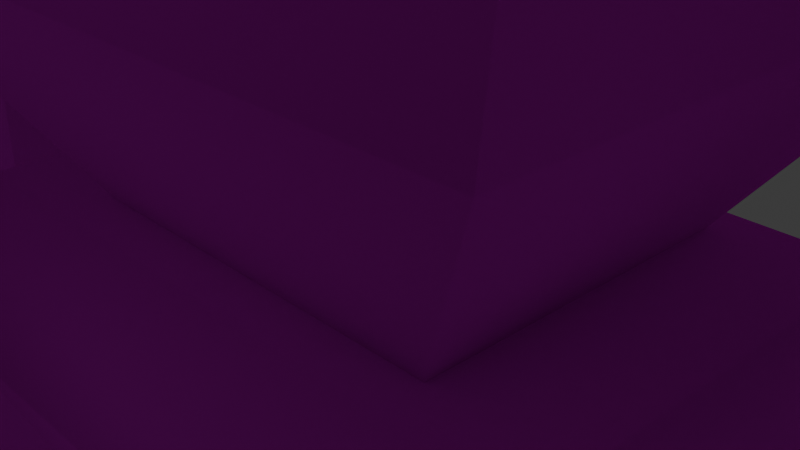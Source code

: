 # Source: megaman_rigify.blend  (saved by Blender 4.0.36; exported with 4.5.12 LTS)
import bpy
from mathutils import Matrix  # noqa: F401  (used for matrix-valued properties, if any)

bpy.ops.wm.read_factory_settings(use_empty=True)
scene = bpy.context.scene
scene.name = 'Scene'

# ---- collections
col_collection = bpy.data.collections.new('Collection'); scene.collection.children.link(col_collection)
col_wgts_armature = bpy.data.collections.new('WGTS_Armature'); col_collection.children.link(col_wgts_armature)
col_wgts_armature.hide_render = True
col_wgts_armature.hide_viewport = True

# ---- images (referenced by path relative to the original .blend; pixels are not part of the script)
import os
ASSET_DIR = os.environ.get("B2B_ASSET_DIR", "")  # directory of the original .blend (textures are referenced by path, not embedded)
HERE = os.path.dirname(os.path.abspath(__file__))  # packed textures are extracted next to this script under _unpacked/

def load_image(name, relpath, width, height, colorspace="sRGB"):
    """Load a texture the original file referenced (path relative to the .blend, or extracted next to this script)."""
    p = next((c for c in (os.path.join(HERE, relpath), os.path.join(ASSET_DIR, relpath)) if relpath and os.path.exists(c)), "")
    if p:
        img = bpy.data.images.load(p, check_existing=True)
        img.name = name
    else:  # same state as the original file: an image datablock whose file is absent (Cycles renders it pink)
        img = bpy.data.images.new(name, width, height)
        img.source = "FILE"
        img.filepath = "//" + (relpath or name)
    img.colorspace_settings.name = colorspace
    return img
img_megaman_png = load_image('Megaman.png', 'Megaman.png', 1024, 1024, 'sRGB')

# ---- materials (node trees are filled in below, after node groups)
mat_material = bpy.data.materials.new('material')
mat_material.use_transparent_shadow = False

# ---- material node trees
mat_material.use_nodes = True; mat_material.node_tree.nodes.clear()
_N = mat_material.node_tree.nodes; _L = mat_material.node_tree.links
n0 = _N.new('ShaderNodeBsdfPrincipled'); n0.name = 'Principled BSDF'; n0.location = (0, 300)
n0.inputs[3].default_value = 1.45
n0.inputs[13].default_value = 0.0
n1 = _N.new('ShaderNodeOutputMaterial'); n1.name = 'Material Output'; n1.location = (300, 300)
n2 = _N.new('ShaderNodeTexImage'); n2.name = 'Image Texture'; n2.location = (-300, 300)
n2.label = 'Base Color'
n2.image = img_megaman_png
_L.new(n0.outputs[0], n1.inputs[0])
_L.new(n2.outputs[0], n0.inputs[0])
n1.is_active_output = True

# ---- world
world_world = bpy.data.worlds.new('World'); scene.world = world_world
world_world.use_nodes = True; world_world.node_tree.nodes.clear()
_N = world_world.node_tree.nodes; _L = world_world.node_tree.links
n0 = _N.new('ShaderNodeOutputWorld'); n0.name = 'World Output'; n0.location = (300, 300)
n1 = _N.new('ShaderNodeBackground'); n1.name = 'Background'; n1.location = (10, 300)
n1.inputs[0].default_value = (0.05088, 0.05088, 0.05088, 1.0)
_L.new(n1.outputs[0], n0.inputs[0])
n0.is_active_output = True
world_world.color = (0.05088, 0.05088, 0.05088)
world_world.use_sun_shadow = False
world_world.sun_shadow_jitter_overblur = 0.0

# ---- cameras
cam_camera = bpy.data.cameras.new('Camera')
cam_camera.clip_end = 100.0
cam_camera.ortho_scale = 7.314

# ---- lights
light_light = bpy.data.lights.new('Light', 'POINT')
light_light.transmission_factor = 0.0
light_light.use_soft_falloff = False
light_light.energy = 1000.0
light_light.shadow_soft_size = 0.1
light_light.shadow_maximum_resolution = 0.006
light_light.use_absolute_resolution = True

# ---- meshes
me_id27 = bpy.data.meshes.new('ID27')
me_id27.from_pydata([(-1.7, 1.4, 11.15), (2.5, 1.6, 8.0), (1.75, 1.4, 11.15), (-2.5, 1.6, 8.0), (-3.25, -2.45, 8.3), (3.25, 2.55, 8.3), (3.25, -2.45, 8.3), (-3.25, 2.55, 8.3), (0.0, -1.55, 8.0), (0.0, -1.2, 10.8), (2.3, -1.9, 0.05), (-2.3, 2.0, 0.05), (-2.3, -1.9, 0.05), (2.3, 2.0, 0.05), (5.2, -4.2, 6.45), (5.2, 4.25, 6.45), (-5.2, -4.2, 6.45), (-5.2, 4.25, 6.45), (4.45, -3.75, 2.95), (-4.45, -3.75, 2.95), (-4.45, 3.8, 2.95), (4.45, 3.8, 2.95), (5.4, 1.3, 14.75), (4.2, -1.1, 12.85), (4.95, -0.5, 15.45), (8.2, -2.45, 14.4), (4.35, -0.5, 19.55), (4.1, -3.3, 16.0), (-2.2, -3.85, 17.0), (-1.8, -5.9, 14.65), (-0.5, -4.7, 17.1), (-4.05, -3.3, 16.0), (-7.8, -0.95, 14.3), (-5.75, -3.9, 19.25), (4.75, 3.15, 13.5), (4.3, 4.7, 16.05), (-5.5, -9.3, 16.95), (-1.95, -6.2, 20.4), (3.15, 3.6, 13.15), (-0.15, 2.1, 10.9), (4.75, 4.4, 9.15), (2.75, 1.65, 11.5), (-3.15, 3.6, 13.15), (-4.75, 4.4, 9.15), (0.15, 2.1, 10.9), (-2.75, 1.65, 11.5), (-3.45, 4.0, 19.1), (0.0, 2.0, 21.15), (-4.7, -0.5, 19.35), (-1.0, -4.1, 24.5), (-3.45, -4.4, 23.45), (-3.35, -2.95, 22.85), (3.5, 4.0, 19.1), (5.45, 2.15, 13.4), (-5.4, 1.3, 14.75), (-4.95, -0.5, 15.45), (-4.2, -1.1, 12.85), (3.1, 1.3, 11.4), (3.1, -0.5, 10.6), (-3.1, 1.3, 11.4), (-3.1, -0.55, 10.6), (-2.1, 0.05, 9.85), (2.1, 0.05, 9.85), (-4.95, -6.15, 13.35), (0.0, 2.45, 10.45), (-4.7, -5.35, 18.4), (0.0, 5.65, 19.1), (-5.45, 2.15, 13.4), (-4.75, 3.15, 13.5), (-0.05, -1.6, 21.45), (-0.05, -4.45, 18.15), (3.6, -3.35, 16.9), (-4.1, 4.7, 16.05), (0.95, -6.3, 21.05), (3.45, -5.8, 20.95), (3.2, -7.7, 14.0), (8.35, -9.05, 20.45), (4.7, -3.75, 19.7), (-5.7, -2.25, 21.5), (-0.8, -5.95, 21.1), (-4.35, -6.85, 21.35), (6.05, -2.3, 18.8), (1.05, -4.1, 23.65), (6.9, -4.65, 20.1), (2.4, -6.35, 24.0), (0.0, 5.65, 12.8), (0.0, 6.9, 15.7), (3.95, 0.5, 4.2), (5.75, -3.0, 3.7), (6.45, -1.15, 2.15), (11.9, 0.5, 4.25), (10.1, 4.05, 3.75), (9.7, 2.1, 2.15), (10.1, 4.05, 7.65), (11.9, 0.5, 7.15), (9.6, 0.5, 9.55), (10.1, -3.05, 7.7), (5.75, 4.05, 3.75), (6.45, 2.1, 2.15), (5.75, 4.05, 7.7), (6.2, 0.5, 9.55), (3.95, 0.5, 7.2), (10.1, -3.0, 3.75), (9.7, -1.15, 2.15), (5.75, -3.05, 7.7), (6.25, -1.25, -1.85), (6.25, 2.25, -1.8), (9.85, -1.25, -1.8), (9.85, 2.25, -1.85), (6.65, -2.0, -8.4), (9.35, -2.05, -1.55), (9.35, -2.0, -8.4), (6.65, -2.05, -1.55), (6.65, 3.05, -1.55), (9.35, 3.05, -8.45), (9.35, 3.05, -1.55), (6.65, 3.05, -8.45), (10.8, 0.5, -8.7), (10.8, 0.5, -1.25), (5.15, 0.5, -1.25), (5.15, 0.5, -8.7), (10.8, 2.75, -10.25), (10.8, -1.9, -10.25), (7.8, 0.5, -7.35), (5.35, 3.1, -10.25), (5.35, -2.3, -10.25), (5.0, 3.75, -14.0), (5.0, -3.5, -14.0), (11.2, 3.3, -14.0), (9.6, 2.8, -16.0), (6.7, -1.9, -16.0), (9.6, -1.65, -16.0), (6.7, 3.0, -16.0), (11.2, -2.95, -14.0), (-5.75, -3.0, 3.7), (-3.95, 0.5, 4.2), (-6.45, -1.15, 2.15), (-10.1, 4.05, 3.75), (-11.9, 0.5, 4.25), (-9.7, 2.1, 2.15), (-11.9, 0.5, 7.15), (-10.1, 4.05, 7.65), (-9.6, 0.5, 9.55), (-10.1, -3.05, 7.7), (-5.75, 4.05, 3.75), (-6.45, 2.1, 2.15), (-6.2, 0.5, 9.55), (-5.75, 4.05, 7.7), (-3.95, 0.5, 7.2), (-10.1, -3.0, 3.75), (-9.7, -1.15, 2.15), (-5.75, -3.05, 7.7), (-6.25, 2.25, -1.8), (-6.25, -1.25, -1.85), (-9.85, -1.25, -1.8), (-9.85, 2.25, -1.85), (-9.35, -2.05, -1.55), (-6.65, -2.0, -8.4), (-9.35, -2.0, -8.4), (-6.65, -2.05, -1.55), (-9.35, 3.05, -8.45), (-6.65, 3.05, -1.55), (-9.35, 3.05, -1.55), (-6.65, 3.05, -8.45), (-10.8, 0.5, -8.7), (-10.8, 0.5, -1.25), (-5.15, 0.5, -1.25), (-5.15, 0.5, -8.7), (-10.8, -1.9, -10.25), (-10.8, 2.75, -10.25), (-7.8, 0.5, -7.35), (-5.35, 3.1, -10.25), (-5.35, -2.3, -10.25), (-5.0, 3.75, -14.0), (-5.0, -3.5, -14.0), (-11.2, 3.3, -14.0), (-9.6, -1.65, -16.0), (-6.7, 3.0, -16.0), (-9.6, 2.8, -16.0), (-6.7, -1.9, -16.0), (-11.2, -2.95, -14.0), (0.0, -1.9, -5.3), (-4.35, -3.3, -1.7), (4.3, -3.3, -1.7), (-4.35, 3.1, -1.7), (-2.45, 2.5, -5.3), (2.45, 2.5, -5.3), (4.3, 3.1, -1.7), (3.8, 2.45, 0.05), (3.8, -2.45, 0.05), (-3.8, -2.45, 0.05), (-3.8, 2.45, 0.05), (2.2, 0.25, -2.9), (1.35, 2.3, -5.15), (4.95, 2.25, -3.35), (4.9, -1.85, -3.45), (1.35, -1.85, -5.25), (5.6, -2.55, -14.85), (0.9, -2.5, -14.9), (5.65, 2.8, -14.05), (0.9, 2.85, -14.1), (5.35, -3.2, -14.45), (5.3, -3.25, -27.6), (4.45, -3.25, -19.15), (1.05, -3.25, -14.5), (1.6, -4.7, -15.15), (1.95, -3.25, -19.2), (1.05, -3.3, -27.65), (4.8, -4.7, -15.1), (3.3, -2.291e-06, -30.35), (-0.35, 0.05, -28.1), (1.1, 3.3, -27.6), (5.4, 3.35, -27.55), (6.95, -2.121e-06, -28.1), (-0.45, 0.05, -14.45), (6.9, 0.05, -14.45), (5.4, 3.35, -14.8), (1.15, 3.3, -14.85), (3.2, -2.129e-06, -28.2), (0.25, -3.35, -29.2), (1.05, 4.4, -31.05), (7.4, -3.45, -29.2), (6.45, 4.35, -31.0), (7.05, -8.6, -32.75), (0.25, -8.9, -36.3), (0.55, -8.5, -32.75), (7.25, -9.05, -36.25), (7.05, 4.95, -36.15), (0.4, 5.1, -36.2), (-0.95, -5.5, -36.25), (8.5, -5.7, -36.2), (-1.35, 2.3, -5.15), (-2.2, 0.25, -2.9), (-4.95, 2.25, -3.35), (-4.9, -1.85, -3.45), (-1.35, -1.85, -5.25), (-5.6, -2.55, -14.85), (-0.9, -2.5, -14.9), (-5.65, 2.8, -14.05), (-0.9, 2.85, -14.1), (-5.3, -3.25, -27.6), (-5.35, -3.2, -14.45), (-4.45, -3.25, -19.15), (-1.6, -4.7, -15.15), (-1.05, -3.25, -14.5), (-1.95, -3.25, -19.2), (-1.05, -3.3, -27.65), (-4.8, -4.7, -15.1), (-3.3, -2.291e-06, -30.35), (0.35, 0.05, -28.1), (-1.1, 3.3, -27.6), (-5.4, 3.35, -27.55), (-6.95, -2.121e-06, -28.1), (0.45, 0.05, -14.45), (-6.9, 0.05, -14.45), (-5.4, 3.35, -14.8), (-1.15, 3.3, -14.85), (-0.25, -3.35, -29.2), (-3.2, -2.129e-06, -28.2), (-1.05, 4.4, -31.05), (-7.4, -3.45, -29.2), (-6.45, 4.35, -31.0), (-0.55, -8.5, -32.75), (-7.25, -9.05, -36.25), (-7.05, -8.6, -32.75), (-0.25, -8.9, -36.3), (-7.05, 4.95, -36.15), (-0.4, 5.1, -36.2), (0.95, -5.5, -36.25), (-8.5, -5.7, -36.2), (3.55, -3.25, 13.1), (4.2, -1.1, 12.85), (3.55, -3.7, 12.15), (-3.55, -3.25, 13.1), (-3.5, -3.7, 12.15), (-4.2, -1.1, 12.85), (3.1, -0.5, 10.6), (2.7, -3.6, 10.65), (-2.7, -3.6, 10.65), (-3.1, -0.55, 10.6), (4.95, -0.5, 15.45), (4.1, -3.3, 16.0), (-2.1, 0.05, 9.85), (0.0, -4.0, 9.1), (2.1, 0.05, 9.85), (0.0, 2.45, 10.45), (-4.95, -0.5, 15.45), (-4.05, -3.3, 16.0), (3.55, -3.25, 13.1), (0.0, -4.75, 15.6), (4.1, -3.3, 16.0), (0.0, -4.7, 13.45), (3.55, -3.7, 12.15), (0.0, -5.45, 12.4), (-3.55, -3.25, 13.1), (-4.05, -3.3, 16.0), (-2.2, -3.85, 17.0), (-0.5, -4.7, 17.1), (3.6, -3.35, 16.9), (-3.5, -3.7, 12.15), (0.0, -4.0, 9.1), (0.0, -4.95, 10.75), (2.7, -3.6, 10.65), (-2.7, -3.6, 10.65), (0.0, -5.45, 12.4), (-3.5, -3.7, 12.15), (3.55, -3.7, 12.15)], [], [(2, 1, 0), (1, 3, 0), (6, 5, 4), (5, 7, 4), (3, 8, 0), (8, 9, 0), (1, 2, 8), (2, 9, 8), (12, 11, 10), (11, 13, 10), (6, 14, 5), (14, 15, 5), (4, 16, 6), (16, 14, 6), (7, 17, 4), (17, 16, 4), (5, 15, 7), (15, 17, 7), (10, 18, 12), (18, 19, 12), (11, 20, 13), (20, 21, 13), (19, 16, 20), (16, 17, 20), (21, 15, 18), (15, 14, 18), (21, 18, 13), (18, 10, 13), (18, 14, 19), (14, 16, 19), (19, 20, 12), (20, 11, 12), (20, 17, 21), (17, 15, 21), (24, 23, 22), (24, 26, 25), (25, 27, 24), (26, 24, 22), (30, 29, 28), (33, 32, 31), (35, 22, 34), (28, 37, 36), (40, 39, 38), (38, 41, 40), (39, 40, 41), (44, 43, 42), (45, 42, 43), (43, 44, 45), (48, 47, 46), (51, 50, 49), (47, 26, 52), (22, 53, 34), (56, 55, 54), (55, 48, 54), (58, 57, 23), (61, 60, 59), (58, 62, 57), (63, 33, 31), (59, 60, 56), (64, 61, 59), (65, 28, 36), (31, 28, 63), (52, 66, 47), (66, 46, 47), (56, 67, 59), (53, 23, 57), (34, 53, 57), (59, 67, 68), (54, 67, 56), (67, 54, 68), (69, 26, 47), (71, 70, 30), (62, 64, 57), (47, 48, 69), (54, 72, 68), (75, 74, 73), (74, 77, 76), (71, 75, 70), (75, 73, 70), (32, 55, 31), (32, 78, 48), (32, 33, 78), (55, 32, 48), (37, 29, 79), (63, 65, 33), (37, 28, 29), (28, 65, 63), (80, 65, 36), (26, 81, 25), (51, 48, 78), (74, 82, 73), (37, 80, 36), (26, 69, 82), (81, 77, 71), (84, 76, 83), (26, 77, 81), (71, 74, 75), (84, 74, 76), (82, 74, 84), (77, 74, 71), (80, 37, 50), (23, 53, 22), (85, 64, 68), (64, 59, 68), (86, 35, 85), (35, 34, 85), (85, 34, 64), (34, 57, 64), (49, 69, 51), (69, 48, 51), (86, 66, 35), (66, 52, 35), (86, 85, 72), (85, 68, 72), (48, 46, 54), (46, 72, 54), (86, 72, 66), (72, 46, 66), (26, 22, 52), (22, 35, 52), (79, 29, 70), (29, 30, 70), (49, 79, 69), (79, 70, 69), (70, 73, 69), (73, 82, 69), (49, 50, 79), (50, 37, 79), (25, 81, 27), (81, 71, 27), (78, 33, 51), (33, 65, 51), (26, 82, 83), (82, 84, 83), (26, 83, 77), (83, 76, 77), (65, 80, 51), (80, 50, 51), (89, 88, 87), (92, 91, 90), (95, 94, 93), (95, 96, 94), (98, 87, 97), (101, 100, 99), (103, 90, 102), (90, 103, 92), (87, 98, 89), (104, 100, 101), (104, 88, 96), (88, 102, 96), (96, 102, 94), (102, 90, 94), (99, 93, 97), (93, 91, 97), (99, 97, 101), (97, 87, 101), (103, 102, 89), (102, 88, 89), (99, 100, 93), (100, 95, 93), (104, 101, 88), (101, 87, 88), (91, 93, 90), (93, 94, 90), (106, 105, 98), (105, 89, 98), (105, 107, 89), (107, 103, 89), (108, 106, 92), (106, 98, 92), (97, 91, 98), (91, 92, 98), (107, 108, 103), (108, 92, 103), (105, 106, 107), (106, 108, 107), (96, 95, 104), (95, 100, 104), (111, 110, 109), (110, 112, 109), (115, 114, 113), (114, 116, 113), (118, 117, 115), (117, 114, 115), (119, 112, 118), (112, 110, 118), (112, 119, 109), (119, 120, 109), (120, 117, 109), (117, 111, 109), (119, 113, 120), (113, 116, 120), (117, 118, 111), (118, 110, 111), (119, 118, 113), (118, 115, 113), (120, 116, 117), (116, 114, 117), (123, 122, 121), (124, 123, 121), (123, 125, 122), (125, 123, 124), (124, 126, 125), (126, 127, 125), (121, 128, 124), (128, 126, 124), (131, 130, 129), (130, 132, 129), (127, 126, 130), (126, 132, 130), (131, 133, 130), (133, 127, 130), (129, 128, 131), (128, 133, 131), (126, 128, 132), (128, 129, 132), (133, 128, 122), (128, 121, 122), (125, 127, 122), (127, 133, 122), (136, 135, 134), (139, 138, 137), (142, 141, 140), (142, 140, 143), (145, 144, 135), (148, 147, 146), (150, 149, 138), (138, 139, 150), (135, 136, 145), (151, 148, 146), (134, 151, 149), (151, 143, 149), (143, 140, 149), (140, 138, 149), (147, 144, 141), (144, 137, 141), (144, 147, 135), (147, 148, 135), (150, 136, 149), (136, 134, 149), (141, 142, 147), (142, 146, 147), (151, 134, 148), (134, 135, 148), (141, 137, 140), (137, 138, 140), (153, 152, 136), (152, 145, 136), (153, 136, 154), (136, 150, 154), (152, 155, 145), (155, 139, 145), (139, 137, 145), (137, 144, 145), (155, 154, 139), (154, 150, 139), (152, 153, 155), (153, 154, 155), (151, 146, 143), (146, 142, 143), (158, 157, 156), (157, 159, 156), (162, 161, 160), (161, 163, 160), (165, 162, 164), (162, 160, 164), (166, 165, 159), (165, 156, 159), (159, 157, 166), (157, 167, 166), (167, 157, 164), (157, 158, 164), (166, 167, 161), (167, 163, 161), (164, 158, 165), (158, 156, 165), (166, 161, 165), (161, 162, 165), (167, 164, 163), (164, 160, 163), (170, 169, 168), (171, 169, 170), (170, 168, 172), (172, 171, 170), (174, 173, 172), (173, 171, 172), (171, 173, 169), (173, 175, 169), (178, 177, 176), (177, 179, 176), (177, 173, 179), (173, 174, 179), (174, 180, 179), (180, 176, 179), (180, 175, 176), (175, 178, 176), (178, 175, 177), (175, 173, 177), (169, 175, 168), (175, 180, 168), (168, 180, 172), (180, 174, 172), (183, 182, 181), (185, 182, 184), (186, 181, 185), (183, 186, 187), (186, 183, 181), (182, 185, 181), (189, 183, 188), (183, 187, 188), (191, 184, 190), (184, 182, 190), (185, 184, 186), (184, 187, 186), (189, 188, 190), (188, 191, 190), (187, 184, 188), (184, 191, 188), (182, 183, 190), (183, 189, 190), (194, 193, 192), (192, 195, 194), (195, 192, 196), (193, 196, 192), (198, 197, 196), (197, 195, 196), (197, 199, 195), (199, 194, 195), (200, 193, 199), (193, 194, 199), (198, 196, 200), (196, 193, 200), (200, 199, 198), (199, 197, 198), (203, 202, 201), (206, 205, 204), (207, 206, 204), (208, 203, 201), (207, 209, 202), (209, 207, 210), (212, 209, 211), (209, 212, 213), (211, 209, 210), (202, 209, 213), (210, 207, 214), (207, 204, 214), (213, 212, 215), (212, 216, 215), (204, 201, 214), (201, 215, 214), (211, 217, 212), (217, 216, 212), (213, 215, 202), (215, 201, 202), (215, 216, 214), (216, 217, 214), (208, 205, 203), (205, 206, 203), (210, 214, 211), (214, 217, 211), (201, 204, 208), (204, 205, 208), (207, 202, 206), (202, 203, 206), (220, 219, 218), (221, 218, 219), (221, 222, 218), (218, 222, 220), (225, 224, 223), (224, 226, 223), (222, 227, 220), (227, 228, 220), (230, 229, 227), (229, 228, 227), (224, 225, 229), (225, 219, 229), (226, 230, 223), (230, 221, 223), (223, 221, 225), (221, 219, 225), (221, 230, 222), (230, 227, 222), (219, 220, 229), (220, 228, 229), (224, 229, 226), (229, 230, 226), (233, 232, 231), (232, 233, 234), (234, 235, 232), (231, 232, 235), (237, 235, 236), (235, 234, 236), (236, 234, 238), (234, 233, 238), (239, 238, 231), (238, 233, 231), (237, 239, 235), (239, 231, 235), (239, 237, 238), (237, 236, 238), (242, 241, 240), (245, 244, 243), (246, 244, 245), (247, 241, 242), (246, 240, 248), (248, 249, 246), (251, 250, 248), (248, 252, 251), (250, 249, 248), (240, 252, 248), (249, 253, 246), (253, 244, 246), (252, 254, 251), (254, 255, 251), (244, 253, 241), (253, 254, 241), (255, 256, 251), (256, 250, 251), (252, 240, 254), (240, 241, 254), (255, 254, 256), (254, 253, 256), (243, 247, 245), (247, 242, 245), (249, 250, 253), (250, 256, 253), (241, 247, 244), (247, 243, 244), (246, 245, 240), (245, 242, 240), (259, 258, 257), (260, 257, 258), (260, 258, 261), (258, 259, 261), (264, 263, 262), (263, 265, 262), (267, 266, 259), (266, 261, 259), (269, 266, 268), (266, 267, 268), (265, 268, 262), (268, 257, 262), (263, 264, 269), (264, 260, 269), (257, 260, 262), (260, 264, 262), (269, 260, 266), (260, 261, 266), (257, 268, 259), (268, 267, 259), (263, 269, 265), (269, 268, 265), (272, 271, 270), (275, 274, 273), (277, 276, 272), (279, 278, 274), (274, 275, 279), (271, 272, 276), (281, 270, 280), (270, 271, 280), (283, 278, 282), (278, 279, 282), (283, 284, 277), (284, 276, 277), (283, 282, 284), (282, 285, 284), (287, 286, 273), (286, 275, 273), (290, 289, 288), (289, 291, 288), (293, 292, 291), (292, 288, 291), (295, 294, 289), (294, 291, 289), (297, 296, 289), (296, 295, 289), (297, 289, 298), (289, 290, 298), (293, 291, 299), (291, 294, 299), (302, 301, 300), (301, 303, 300), (301, 304, 303), (304, 305, 303), (301, 302, 304), (302, 306, 304)])
me_id27.polygons.foreach_set('use_smooth', [0, 0, 1, 1, 1, 1, 1, 1, 1, 1, 1, 1, 1, 1, 1, 1, 1, 1, 1, 1, 1, 1, 1, 1, 1, 1, 1, 1, 1, 1, 1, 1, 1, 1, 1, 1, 0, 1, 1, 1, 1, 1, 0, 0, 0, 0, 0, 0, 1, 1, 1, 1, 1, 1, 1, 1, 1, 1, 1, 1, 1, 0, 1, 1, 1, 1, 1, 1, 1, 1, 1, 1, 1, 1, 1, 1, 1, 0, 1, 1, 1, 1, 1, 1, 1, 0, 0, 1, 1, 1, 1, 1, 1, 1, 1, 1, 1, 1, 1, 1, 1, 1, 1, 1, 1, 1, 1, 1, 1, 1, 1, 1, 1, 1, 1, 1, 1, 1, 1, 1, 1, 1, 1, 1, 1, 1, 1, 1, 1, 1, 1, 1, 1, 1, 1, 1, 1, 1, 1, 1, 1, 1, 1, 1, 1, 1, 1, 1, 1, 1, 1, 1, 1, 1, 1, 1, 1, 1, 1, 1, 1, 1, 1, 1, 1, 1, 1, 1, 1, 1, 1, 1, 1, 1, 1, 1, 1, 1, 1, 1, 1, 1, 1, 1, 1, 1, 1, 1, 1, 1, 1, 1, 1, 1, 1, 1, 1, 1, 1, 1, 1, 1, 1, 1, 1, 1, 1, 1, 1, 1, 1, 1, 1, 1, 1, 1, 1, 1, 1, 1, 1, 1, 1, 1, 1, 1, 1, 1, 1, 1, 1, 1, 1, 1, 1, 1, 1, 1, 1, 1, 1, 1, 1, 1, 1, 1, 1, 1, 1, 1, 1, 1, 1, 1, 1, 1, 1, 1, 1, 1, 1, 1, 1, 1, 1, 1, 1, 1, 1, 1, 1, 1, 1, 1, 1, 1, 1, 1, 1, 1, 1, 1, 1, 1, 1, 1, 1, 1, 1, 1, 1, 1, 1, 1, 1, 1, 1, 1, 1, 1, 1, 1, 1, 1, 1, 1, 1, 1, 1, 1, 1, 1, 1, 1, 1, 1, 1, 1, 1, 1, 1, 1, 1, 1, 1, 1, 1, 1, 1, 1, 1, 1, 0, 0, 1, 1, 1, 1, 1, 1, 1, 1, 1, 1, 1, 1, 1, 1, 1, 1, 1, 1, 1, 1, 1, 1, 1, 1, 1, 1, 1, 1, 1, 1, 1, 1, 1, 1, 1, 1, 1, 1, 1, 1, 1, 1, 1, 1, 1, 1, 1, 1, 1, 1, 1, 1, 1, 1, 1, 1, 1, 1, 1, 1, 1, 1, 1, 1, 0, 0, 1, 1, 1, 1, 1, 1, 1, 1, 1, 1, 1, 1, 1, 1, 1, 1, 1, 1, 1, 1, 1, 1, 1, 1, 1, 1, 1, 1, 1, 1, 1, 1, 1, 1, 1, 1, 1, 1, 1, 0, 1, 1, 1, 1, 1, 1, 1, 1, 1, 1, 0, 0, 1, 1, 1, 1, 1, 1, 1, 1, 1, 1, 1, 1, 1, 1, 1, 1, 1, 1, 1, 1, 1, 1, 1, 1, 1, 1, 1, 1, 1, 1, 1, 1, 1, 1])
_k = set([(0, 8), (8, 9), (25, 81), (26, 77), (26, 83), (28, 36), (30, 70), (31, 32), (31, 33), (32, 55), (36, 80), (48, 55), (49, 50), (49, 69), (49, 79), (50, 80), (54, 55), (69, 70), (69, 82), (73, 82), (74, 82), (76, 83), (76, 84), (77, 81), (82, 84), (89, 105), (92, 108), (98, 106), (103, 107), (105, 106), (105, 107), (106, 108), (107, 108), (109, 111), (109, 120), (110, 112), (110, 118), (111, 117), (112, 119), (113, 115), (113, 119), (114, 116), (114, 117), (115, 118), (116, 120), (124, 126), (126, 132), (136, 153), (139, 155), (145, 152), (150, 154), (152, 153), (152, 155), (153, 154), (154, 155), (156, 159), (156, 165), (157, 158), (157, 167), (158, 164), (159, 166), (160, 163), (160, 164), (161, 162), (161, 166), (162, 165), (163, 167), (171, 173), (173, 177), (184, 185), (184, 191), (185, 186), (186, 187), (187, 188), (193, 200), (194, 199), (195, 197), (195, 199), (196, 197), (196, 198), (201, 208), (201, 215), (204, 205), (204, 214), (205, 208), (214, 217), (215, 216), (216, 217), (220, 228), (222, 227), (224, 226), (224, 229), (226, 230), (227, 228), (227, 230), (228, 229), (231, 238), (231, 239), (233, 238), (234, 236), (235, 237), (235, 239), (241, 247), (241, 254), (243, 244), (243, 247), (244, 253), (253, 256), (254, 255), (255, 256), (259, 266), (259, 267), (261, 266), (266, 269)])
me_id27.attributes.new('sharp_edge', 'BOOLEAN', 'EDGE').data.foreach_set('value', [ (min(e.vertices), max(e.vertices)) in _k for e in me_id27.edges])
_uv = me_id27.uv_layers.new(name='ID32')
_uv.uv.foreach_set('vector', [0.1213, 0.8552, 0.1213, 0.8552, 0.1233, 0.8552, 0.1213, 0.8552, 0.1233, 0.8552, 0.1233, 0.8552, 0.0, 0.7515, 0.0, 0.7769, 0.0274, 0.7515, 0.0, 0.7769, 0.0274, 0.7769, 0.0274, 0.7515, 0.1233, 0.8552, 0.1213, 0.8552, 0.1233, 0.8552, 0.1213, 0.8552, 0.1213, 0.8552, 0.1233, 0.8552, 0.1213, 0.8552, 0.1213, 0.8552, 0.1213, 0.8552, 0.1213, 0.8552, 0.1213, 0.8552, 0.1213, 0.8552, 0.3601, 0.908, 0.3601, 0.908, 0.319, 0.908, 0.3601, 0.908, 0.319, 0.908, 0.319, 0.908, 0.009785, 0.9198, 0.0, 0.9022, 0.04305, 0.9198, 0.0, 0.9022, 0.05479, 0.9022, 0.04305, 0.9198, 0.3601, 1.0, 0.3816, 0.9765, 0.2935, 1.0, 0.3816, 0.9765, 0.272, 0.9765, 0.2935, 1.0, 0.04305, 0.9198, 0.05479, 0.9022, 0.009785, 0.9198, 0.05479, 0.9022, 0.0, 0.9022, 0.009785, 0.9198, 0.4638, 1.0, 0.4814, 0.9804, 0.407, 1.0, 0.4814, 0.9804, 0.3894, 0.9804, 0.407, 1.0, 0.3033, 0.8943, 0.2798, 0.9315, 0.3503, 0.8943, 0.2798, 0.9315, 0.3738, 0.9315, 0.3503, 0.8943, 0.4149, 0.908, 0.3953, 0.9413, 0.456, 0.908, 0.3953, 0.9413, 0.4755, 0.9413, 0.456, 0.908, 0.001957, 0.8708, 0.0, 0.9022, 0.05088, 0.8708, 0.0, 0.9022, 0.05479, 0.9022, 0.05088, 0.8708, 0.05088, 0.8708, 0.05479, 0.9022, 0.001957, 0.8708, 0.05479, 0.9022, 0.0, 0.9022, 0.001957, 0.8708, 0.05088, 0.8708, 0.001957, 0.8708, 0.03914, 0.8434, 0.001957, 0.8708, 0.0137, 0.8434, 0.03914, 0.8434, 0.2798, 0.9315, 0.272, 0.9765, 0.3738, 0.9315, 0.272, 0.9765, 0.3816, 0.9765, 0.3738, 0.9315, 0.001957, 0.8708, 0.05088, 0.8708, 0.0137, 0.8434, 0.05088, 0.8708, 0.03914, 0.8434, 0.0137, 0.8434, 0.3953, 0.9413, 0.3894, 0.9804, 0.4755, 0.9413, 0.3894, 0.9804, 0.4814, 0.9804, 0.4755, 0.9413, 0.9726, 0.5616, 0.9648, 0.5362, 0.9863, 0.5519, 0.9217, 0.5166, 0.9198, 0.5323, 0.9256, 0.5205, 0.9198, 0.5088, 0.9217, 0.5108, 0.9198, 0.5088, 0.9237, 0.5342, 0.9237, 0.5342, 0.9237, 0.5342, 0.9217, 0.5108, 0.9217, 0.5088, 0.9217, 0.5108, 0.9198, 0.5342, 0.9237, 0.5205, 0.9198, 0.5147, 0.9237, 0.5382, 0.9217, 0.5205, 0.9237, 0.5108, 0.9198, 0.5088, 0.9198, 0.5342, 0.9237, 0.5225, 0.816, 0.5656, 0.7984, 0.5675, 0.8102, 0.5793, 0.9198, 0.5147, 0.9217, 0.5108, 0.9198, 0.5127, 0.9237, 0.5147, 0.9217, 0.5088, 0.9237, 0.5166, 0.8004, 0.5675, 0.7828, 0.5656, 0.7886, 0.5793, 0.7886, 0.5695, 0.7886, 0.5793, 0.7828, 0.5656, 0.9256, 0.5088, 0.9237, 0.5147, 0.9256, 0.5166, 0.9217, 0.5342, 0.9217, 0.5362, 0.9217, 0.5342, 0.9217, 0.5362, 0.9217, 0.5362, 0.9217, 0.5362, 0.9217, 0.5362, 0.9237, 0.5342, 0.9217, 0.5342, 0.9863, 0.5519, 0.9922, 0.5362, 1.0, 0.5362, 0.9648, 0.5362, 0.9726, 0.5616, 0.9863, 0.5519, 0.9217, 0.5342, 0.9217, 0.5342, 0.9217, 0.5342, 0.9667, 0.5127, 0.9824, 0.5166, 0.9648, 0.5362, 0.9706, 0.5029, 0.9667, 0.5127, 0.9824, 0.5166, 0.9667, 0.5127, 0.9706, 0.5029, 0.9824, 0.5166, 0.9198, 0.5205, 0.9237, 0.5362, 0.9217, 0.5127, 0.9824, 0.5166, 0.9667, 0.5127, 0.9648, 0.5362, 0.9922, 0.5068, 0.9706, 0.5029, 0.9824, 0.5166, 0.9217, 0.5245, 0.9237, 0.5029, 0.9198, 0.5245, 0.9217, 0.5088, 0.9217, 0.5108, 0.9217, 0.5088, 0.9217, 0.5342, 0.9217, 0.5342, 0.9217, 0.5362, 0.9217, 0.5342, 0.9217, 0.5342, 0.9217, 0.5362, 0.9648, 0.5362, 0.9922, 0.5362, 0.9824, 0.5166, 0.9922, 0.5362, 0.9648, 0.5362, 0.9824, 0.5166, 1.0, 0.5362, 0.9922, 0.5362, 0.9824, 0.5166, 0.9824, 0.5166, 0.9922, 0.5362, 1.0, 0.5362, 0.9863, 0.5519, 0.9922, 0.5362, 0.9648, 0.5362, 0.9922, 0.5362, 0.9863, 0.5519, 1.0, 0.5362, 0.9217, 0.5362, 0.9237, 0.5342, 0.9217, 0.5362, 0.8904, 0.5753, 0.8904, 0.5753, 0.8904, 0.5753, 0.9706, 0.5029, 0.9922, 0.5068, 0.9824, 0.5166, 0.9217, 0.5362, 0.9217, 0.5342, 0.9217, 0.5362, 0.9217, 0.5205, 0.9237, 0.5382, 0.9237, 0.5108, 0.9237, 0.5342, 0.9237, 0.5342, 0.9217, 0.5342, 0.9237, 0.5303, 0.9237, 0.5147, 0.9198, 0.5225, 0.9198, 0.5049, 0.9198, 0.5068, 0.9217, 0.5127, 0.9198, 0.5225, 0.9256, 0.5323, 0.9256, 0.5127, 0.9237, 0.5029, 0.9237, 0.5029, 0.9217, 0.5088, 0.9217, 0.5264, 0.9237, 0.5382, 0.9237, 0.5303, 0.9217, 0.5342, 0.9217, 0.5342, 0.9217, 0.5342, 0.9217, 0.5147, 0.9198, 0.5225, 0.9237, 0.5284, 0.9217, 0.5342, 0.9217, 0.5342, 0.9217, 0.5342, 0.9217, 0.5342, 0.9217, 0.5342, 0.9217, 0.5342, 0.9237, 0.5342, 0.9237, 0.5108, 0.9198, 0.5225, 0.9198, 0.5108, 0.9198, 0.5342, 0.9256, 0.5225, 0.9217, 0.5342, 0.9217, 0.5342, 0.9217, 0.5342, 0.9237, 0.5342, 0.9237, 0.5342, 0.9237, 0.5342, 0.9217, 0.5362, 0.9237, 0.5303, 0.9237, 0.5382, 0.9237, 0.5342, 0.9217, 0.5362, 0.9217, 0.5342, 0.9217, 0.5342, 0.9217, 0.5342, 0.9217, 0.5342, 0.9198, 0.5362, 0.9178, 0.5323, 0.9198, 0.5382, 0.9237, 0.5342, 0.9256, 0.5323, 0.9237, 0.5166, 0.9217, 0.5382, 0.9256, 0.5342, 0.9237, 0.5362, 0.9237, 0.5342, 0.9237, 0.5342, 0.9237, 0.5342, 0.9198, 0.5147, 0.9198, 0.5362, 0.9237, 0.5205, 0.9237, 0.5362, 0.9237, 0.5342, 0.9237, 0.5342, 0.9217, 0.5362, 0.9237, 0.5342, 0.9237, 0.5362, 0.9256, 0.5323, 0.9276, 0.5323, 0.9237, 0.5166, 0.9217, 0.5342, 0.9217, 0.5342, 0.9217, 0.5362, 0.9648, 0.5362, 0.9922, 0.5362, 0.9863, 0.5519, 0.9217, 0.5127, 0.9217, 0.5068, 0.9198, 0.5127, 0.9217, 0.5068, 0.9198, 0.5068, 0.9198, 0.5127, 0.7867, 0.5988, 0.8121, 0.5988, 0.7886, 0.5793, 0.8121, 0.5988, 0.8141, 0.5812, 0.7886, 0.5793, 0.9217, 0.5127, 0.9237, 0.5147, 0.9217, 0.5068, 0.9237, 0.5147, 0.9237, 0.5088, 0.9217, 0.5068, 0.9217, 0.5382, 0.9217, 0.5264, 0.9217, 0.5362, 0.9217, 0.5264, 0.9237, 0.5303, 0.9217, 0.5362, 0.9589, 0.5734, 0.9589, 0.6008, 0.9863, 0.5753, 0.9589, 0.6008, 0.9824, 0.6008, 0.9863, 0.5753, 0.7867, 0.5988, 0.7886, 0.5793, 0.7652, 0.5988, 0.7886, 0.5793, 0.7632, 0.5793, 0.7652, 0.5988, 0.9178, 0.6008, 0.9432, 0.5988, 0.9276, 0.5714, 0.9432, 0.5988, 0.9472, 0.5793, 0.9276, 0.5714, 0.9589, 0.5734, 0.9315, 0.5753, 0.9589, 0.6008, 0.9315, 0.5753, 0.9354, 0.6008, 0.9589, 0.6008, 0.9961, 0.5988, 0.9863, 0.5675, 0.9706, 0.5969, 0.9863, 0.5675, 0.9667, 0.5773, 0.9706, 0.5969, 0.9217, 0.5342, 0.9217, 0.5342, 0.9217, 0.5342, 0.9217, 0.5342, 0.9217, 0.5342, 0.9217, 0.5342, 0.9217, 0.5362, 0.9217, 0.5342, 0.9217, 0.5362, 0.9217, 0.5342, 0.9217, 0.5342, 0.9217, 0.5362, 0.9198, 0.5147, 0.9198, 0.5323, 0.9217, 0.5225, 0.9198, 0.5323, 0.9217, 0.5382, 0.9217, 0.5225, 0.9217, 0.5362, 0.9217, 0.5362, 0.9217, 0.5342, 0.9217, 0.5362, 0.9217, 0.5342, 0.9217, 0.5342, 0.9198, 0.5225, 0.9237, 0.5342, 0.9237, 0.5127, 0.9237, 0.5342, 0.9237, 0.5166, 0.9237, 0.5127, 0.9217, 0.5342, 0.9217, 0.5342, 0.9217, 0.5362, 0.9217, 0.5342, 0.9217, 0.5342, 0.9217, 0.5362, 0.9198, 0.5362, 0.9198, 0.5382, 0.9237, 0.5362, 0.9198, 0.5382, 0.9217, 0.5382, 0.9237, 0.5362, 0.9198, 0.5127, 0.9198, 0.5127, 0.9198, 0.5127, 0.9198, 0.5127, 0.9198, 0.5127, 0.9198, 0.5127, 0.9217, 0.5342, 0.9217, 0.5342, 0.9217, 0.5362, 0.9217, 0.5342, 0.9217, 0.5362, 0.9217, 0.5362, 0.4658, 0.8102, 0.4755, 0.8239, 0.4912, 0.8219, 0.4403, 0.82, 0.4403, 0.8376, 0.4266, 0.8493, 0.4599, 0.8943, 0.4344, 0.8787, 0.4501, 0.8767, 0.4599, 0.8943, 0.4501, 0.8787, 0.4344, 0.8787, 0.4658, 0.8102, 0.4912, 0.8219, 0.4755, 0.8239, 0.3953, 0.8552, 0.3953, 0.8806, 0.4188, 0.865, 0.4403, 0.82, 0.4266, 0.8493, 0.4403, 0.8376, 0.4266, 0.8493, 0.4403, 0.82, 0.4403, 0.82, 0.4912, 0.8219, 0.4658, 0.8102, 0.4658, 0.8102, 0.3738, 0.865, 0.3953, 0.8806, 0.3953, 0.8552, 0.4873, 0.863, 0.4755, 0.8239, 0.4501, 0.8787, 0.4755, 0.8239, 0.4403, 0.8376, 0.4501, 0.8787, 0.4501, 0.8787, 0.4403, 0.8376, 0.4344, 0.8787, 0.4403, 0.8376, 0.4266, 0.8493, 0.4344, 0.8787, 0.4873, 0.863, 0.4501, 0.8767, 0.4755, 0.8239, 0.4501, 0.8767, 0.4403, 0.8376, 0.4755, 0.8239, 0.4188, 0.865, 0.4188, 0.8356, 0.3953, 0.8552, 0.4188, 0.8356, 0.3953, 0.8337, 0.3953, 0.8552, 0.4403, 0.82, 0.4403, 0.8376, 0.4658, 0.8102, 0.4403, 0.8376, 0.4755, 0.8239, 0.4658, 0.8102, 0.4873, 0.863, 0.4873, 0.8845, 0.4501, 0.8767, 0.4873, 0.8845, 0.4599, 0.8943, 0.4501, 0.8767, 0.3738, 0.865, 0.3953, 0.8552, 0.3738, 0.8356, 0.3953, 0.8552, 0.3953, 0.8337, 0.3738, 0.8356, 0.4403, 0.8376, 0.4501, 0.8767, 0.4266, 0.8493, 0.4501, 0.8767, 0.4344, 0.8787, 0.4266, 0.8493, 0.1722, 0.8532, 0.1722, 0.8532, 0.1703, 0.8963, 0.1722, 0.8532, 0.1703, 0.8963, 0.1703, 0.8963, 0.1585, 0.8532, 0.1292, 0.8532, 0.1566, 0.8963, 0.1292, 0.8532, 0.1311, 0.8963, 0.1566, 0.8963, 0.1292, 0.8532, 0.1585, 0.8532, 0.1311, 0.8963, 0.1585, 0.8532, 0.1566, 0.8963, 0.1311, 0.8963, 0.4755, 0.8239, 0.4403, 0.8376, 0.4658, 0.8102, 0.4403, 0.8376, 0.4403, 0.82, 0.4658, 0.8102, 0.1233, 0.8532, 0.1233, 0.8532, 0.1233, 0.8963, 0.1233, 0.8532, 0.1233, 0.8963, 0.1233, 0.8963, 0.135, 0.8493, 0.135, 0.8493, 0.1252, 0.8493, 0.135, 0.8493, 0.1252, 0.8493, 0.1252, 0.8493, 0.4501, 0.8787, 0.4599, 0.8943, 0.4873, 0.863, 0.4599, 0.8943, 0.4873, 0.8845, 0.4873, 0.863, 0.1233, 0.9237, 0.1233, 0.9941, 0.1018, 0.9237, 0.1233, 0.9941, 0.1018, 0.9941, 0.1018, 0.9237, 0.1233, 0.9941, 0.1233, 0.9237, 0.1018, 0.9941, 0.1233, 0.9237, 0.1018, 0.9237, 0.1018, 0.9941, 0.1272, 0.9961, 0.1272, 0.9237, 0.1155, 0.9941, 0.1272, 0.9237, 0.1155, 0.9237, 0.1155, 0.9941, 0.4834, 0.8023, 0.4951, 0.775, 0.4599, 0.7515, 0.4951, 0.775, 0.4834, 0.7515, 0.4599, 0.7515, 0.05675, 0.9961, 0.08023, 1.0, 0.05675, 0.9276, 0.08023, 1.0, 0.08023, 0.9256, 0.05675, 0.9276, 0.4834, 0.8023, 0.4599, 0.7515, 0.4951, 0.775, 0.4599, 0.7515, 0.4834, 0.7515, 0.4951, 0.775, 0.08023, 1.0, 0.1018, 0.9961, 0.08023, 0.9256, 0.1018, 0.9961, 0.1018, 0.9276, 0.08023, 0.9256, 0.1272, 0.9237, 0.1272, 0.9961, 0.1155, 0.9237, 0.1272, 0.9961, 0.1155, 0.9941, 0.1155, 0.9237, 0.4834, 0.8023, 0.4599, 0.7515, 0.4579, 0.8023, 0.4599, 0.7515, 0.4462, 0.7769, 0.4579, 0.8023, 0.4834, 0.8023, 0.4579, 0.8023, 0.4599, 0.7515, 0.4579, 0.8023, 0.4462, 0.7789, 0.4599, 0.7515, 0.02348, 0.6575, 0.003914, 0.6341, 0.003914, 0.6341, 0.08219, 0.6341, 0.09785, 0.6575, 0.1174, 0.6341, 0.02348, 0.6575, 0.03914, 0.6341, 0.003914, 0.6341, 0.04501, 0.6341, 0.06262, 0.6575, 0.07828, 0.6341, 0.07828, 0.6341, 0.08219, 0.6047, 0.04501, 0.6341, 0.08219, 0.6047, 0.03718, 0.6047, 0.04501, 0.6341, 0.1174, 0.6341, 0.1194, 0.6047, 0.08219, 0.6341, 0.1194, 0.6047, 0.08023, 0.6047, 0.08219, 0.6341, 0.1468, 0.5969, 0.1272, 0.5949, 0.1468, 0.6321, 0.1272, 0.5949, 0.1272, 0.6341, 0.1468, 0.6321, 0.03718, 0.6047, 0.08219, 0.6047, 0.04697, 0.589, 0.08219, 0.6047, 0.07828, 0.589, 0.04697, 0.589, 0.01174, 0.589, 0.001957, 0.6047, 0.02935, 0.589, 0.001957, 0.6047, 0.0411, 0.6047, 0.02935, 0.589, 0.1468, 0.6321, 0.1566, 0.636, 0.1468, 0.5969, 0.1566, 0.636, 0.1566, 0.5871, 0.1468, 0.5969, 0.08023, 0.6047, 0.1194, 0.6047, 0.09002, 0.589, 0.1194, 0.6047, 0.1096, 0.589, 0.09002, 0.589, 0.1252, 0.9902, 0.1252, 0.9902, 0.1252, 0.9941, 0.1252, 0.9902, 0.1252, 0.9941, 0.1252, 0.9941, 0.03914, 0.6341, 0.0411, 0.6047, 0.003914, 0.6341, 0.0411, 0.6047, 0.001957, 0.6047, 0.003914, 0.6341, 0.4658, 0.8102, 0.4912, 0.8219, 0.4755, 0.8239, 0.4403, 0.82, 0.4266, 0.8493, 0.4403, 0.8376, 0.4599, 0.8943, 0.4501, 0.8767, 0.4344, 0.8787, 0.4599, 0.8943, 0.4344, 0.8787, 0.4501, 0.8787, 0.4658, 0.8102, 0.4755, 0.8239, 0.4912, 0.8219, 0.3953, 0.8552, 0.4188, 0.865, 0.3953, 0.8806, 0.4403, 0.82, 0.4403, 0.8376, 0.4266, 0.8493, 0.4266, 0.8493, 0.4403, 0.82, 0.4403, 0.82, 0.4912, 0.8219, 0.4658, 0.8102, 0.4658, 0.8102, 0.3738, 0.865, 0.3953, 0.8552, 0.3953, 0.8806, 0.4755, 0.8239, 0.4873, 0.863, 0.4403, 0.8376, 0.4873, 0.863, 0.4501, 0.8787, 0.4403, 0.8376, 0.4501, 0.8787, 0.4344, 0.8787, 0.4403, 0.8376, 0.4344, 0.8787, 0.4266, 0.8493, 0.4403, 0.8376, 0.4873, 0.863, 0.4755, 0.8239, 0.4501, 0.8767, 0.4755, 0.8239, 0.4403, 0.8376, 0.4501, 0.8767, 0.4188, 0.8356, 0.4188, 0.865, 0.3953, 0.8337, 0.4188, 0.865, 0.3953, 0.8552, 0.3953, 0.8337, 0.4403, 0.82, 0.4658, 0.8102, 0.4403, 0.8376, 0.4658, 0.8102, 0.4755, 0.8239, 0.4403, 0.8376, 0.4501, 0.8767, 0.4599, 0.8943, 0.4873, 0.863, 0.4599, 0.8943, 0.4873, 0.8845, 0.4873, 0.863, 0.3738, 0.865, 0.3738, 0.8356, 0.3953, 0.8552, 0.3738, 0.8356, 0.3953, 0.8337, 0.3953, 0.8552, 0.4501, 0.8767, 0.4403, 0.8376, 0.4344, 0.8787, 0.4403, 0.8376, 0.4266, 0.8493, 0.4344, 0.8787, 0.1722, 0.8532, 0.1722, 0.8532, 0.1703, 0.8963, 0.1722, 0.8532, 0.1703, 0.8963, 0.1703, 0.8963, 0.1585, 0.8532, 0.1566, 0.8963, 0.1292, 0.8532, 0.1566, 0.8963, 0.1311, 0.8963, 0.1292, 0.8532, 0.1585, 0.8532, 0.1292, 0.8532, 0.1566, 0.8963, 0.1292, 0.8532, 0.1311, 0.8963, 0.1566, 0.8963, 0.4403, 0.82, 0.4403, 0.8376, 0.4658, 0.8102, 0.4403, 0.8376, 0.4755, 0.8239, 0.4658, 0.8102, 0.1233, 0.8532, 0.1233, 0.8532, 0.1233, 0.8963, 0.1233, 0.8532, 0.1233, 0.8963, 0.1233, 0.8963, 0.135, 0.8493, 0.135, 0.8493, 0.1252, 0.8493, 0.135, 0.8493, 0.1252, 0.8493, 0.1252, 0.8493, 0.4873, 0.863, 0.4873, 0.8845, 0.4501, 0.8787, 0.4873, 0.8845, 0.4599, 0.8943, 0.4501, 0.8787, 0.1233, 0.9237, 0.1018, 0.9237, 0.1233, 0.9941, 0.1018, 0.9237, 0.1018, 0.9941, 0.1233, 0.9941, 0.1233, 0.9941, 0.1018, 0.9941, 0.1233, 0.9237, 0.1018, 0.9941, 0.1018, 0.9237, 0.1233, 0.9237, 0.1272, 0.9961, 0.1155, 0.9941, 0.1272, 0.9237, 0.1155, 0.9941, 0.1155, 0.9237, 0.1272, 0.9237, 0.4834, 0.8023, 0.4599, 0.7515, 0.4951, 0.775, 0.4599, 0.7515, 0.4834, 0.7515, 0.4951, 0.775, 0.05675, 0.9961, 0.05675, 0.9276, 0.08023, 1.0, 0.05675, 0.9276, 0.08023, 0.9256, 0.08023, 1.0, 0.4834, 0.8023, 0.4951, 0.775, 0.4599, 0.7515, 0.4951, 0.775, 0.4834, 0.7515, 0.4599, 0.7515, 0.08023, 1.0, 0.08023, 0.9256, 0.1018, 0.9961, 0.08023, 0.9256, 0.1018, 0.9276, 0.1018, 0.9961, 0.1272, 0.9237, 0.1155, 0.9237, 0.1272, 0.9961, 0.1155, 0.9237, 0.1155, 0.9941, 0.1272, 0.9961, 0.4834, 0.8023, 0.4579, 0.8023, 0.4599, 0.7515, 0.4579, 0.8023, 0.4462, 0.7769, 0.4599, 0.7515, 0.4834, 0.8023, 0.4599, 0.7515, 0.4579, 0.8023, 0.4599, 0.7515, 0.4462, 0.7789, 0.4579, 0.8023, 0.02348, 0.6575, 0.003914, 0.6341, 0.003914, 0.6341, 0.08219, 0.6341, 0.1174, 0.6341, 0.09785, 0.6575, 0.02348, 0.6575, 0.003914, 0.6341, 0.03914, 0.6341, 0.04501, 0.6341, 0.07828, 0.6341, 0.06262, 0.6575, 0.03718, 0.6047, 0.08219, 0.6047, 0.04501, 0.6341, 0.08219, 0.6047, 0.07828, 0.6341, 0.04501, 0.6341, 0.08219, 0.6341, 0.08023, 0.6047, 0.1174, 0.6341, 0.08023, 0.6047, 0.1194, 0.6047, 0.1174, 0.6341, 0.1468, 0.6321, 0.1272, 0.6341, 0.1468, 0.5969, 0.1272, 0.6341, 0.1272, 0.5949, 0.1468, 0.5969, 0.07828, 0.589, 0.08219, 0.6047, 0.04697, 0.589, 0.08219, 0.6047, 0.03718, 0.6047, 0.04697, 0.589, 0.0411, 0.6047, 0.001957, 0.6047, 0.02935, 0.589, 0.001957, 0.6047, 0.01174, 0.589, 0.02935, 0.589, 0.1566, 0.5871, 0.1566, 0.636, 0.1468, 0.5969, 0.1566, 0.636, 0.1468, 0.6321, 0.1468, 0.5969, 0.1096, 0.589, 0.1194, 0.6047, 0.09002, 0.589, 0.1194, 0.6047, 0.08023, 0.6047, 0.09002, 0.589, 0.1252, 0.9941, 0.1252, 0.9902, 0.1252, 0.9941, 0.1252, 0.9902, 0.1252, 0.9902, 0.1252, 0.9941, 0.003914, 0.6341, 0.001957, 0.6047, 0.03914, 0.6341, 0.001957, 0.6047, 0.0411, 0.6047, 0.03914, 0.6341, 0.2681, 0.7867, 0.3268, 0.7867, 0.2975, 0.7554, 0.3699, 0.7554, 0.3307, 0.7867, 0.3738, 0.7867, 0.2798, 0.7554, 0.2975, 0.7554, 0.3131, 0.7554, 0.3307, 0.7867, 0.3699, 0.7554, 0.3738, 0.7867, 0.3699, 0.7554, 0.3307, 0.7867, 0.3405, 0.7554, 0.3307, 0.7867, 0.3699, 0.7554, 0.3405, 0.7554, 0.3425, 0.8004, 0.3307, 0.7867, 0.3699, 0.8004, 0.3307, 0.7867, 0.3738, 0.7867, 0.3699, 0.8004, 0.3699, 0.8004, 0.3738, 0.7867, 0.3425, 0.8004, 0.3738, 0.7867, 0.3307, 0.7867, 0.3425, 0.8004, 0.3933, 0.7554, 0.3816, 0.7867, 0.4266, 0.7554, 0.3816, 0.7867, 0.4384, 0.7867, 0.4266, 0.7554, 0.2505, 0.8063, 0.2505, 0.8434, 0.3033, 0.8063, 0.2505, 0.8434, 0.3033, 0.8434, 0.3033, 0.8063, 0.4384, 0.7867, 0.3816, 0.7867, 0.4364, 0.8004, 0.3816, 0.7867, 0.3836, 0.8004, 0.4364, 0.8004, 0.3268, 0.7867, 0.2681, 0.7867, 0.3229, 0.8004, 0.2681, 0.7867, 0.272, 0.8004, 0.3229, 0.8004, 0.4325, 0.9295, 0.4325, 0.9295, 0.4325, 0.9295, 0.4325, 0.9295, 0.4325, 0.9295, 0.4325, 0.9295, 0.4325, 0.9295, 0.4325, 0.9295, 0.4325, 0.9295, 0.4325, 0.9295, 0.4325, 0.9295, 0.4325, 0.9295, 0.3327, 0.8063, 0.3151, 0.8063, 0.3327, 0.8552, 0.3151, 0.8063, 0.317, 0.863, 0.3327, 0.8552, 0.3151, 0.8063, 0.3151, 0.8063, 0.317, 0.863, 0.3151, 0.8063, 0.317, 0.863, 0.317, 0.863, 0.3346, 0.8063, 0.3327, 0.8552, 0.3151, 0.8063, 0.3327, 0.8552, 0.317, 0.863, 0.3151, 0.8063, 0.3327, 0.8063, 0.3346, 0.8552, 0.3542, 0.8063, 0.3346, 0.8552, 0.3522, 0.8552, 0.3542, 0.8063, 0.3307, 0.8063, 0.3112, 0.8063, 0.3307, 0.8063, 0.3112, 0.8063, 0.3112, 0.8063, 0.3307, 0.8063, 0.1155, 0.9746, 0.1194, 0.9237, 0.1194, 1.0, 0.3014, 0.8474, 0.3033, 0.8767, 0.3053, 0.8787, 0.1018, 0.9237, 0.1057, 0.9746, 0.1018, 1.0, 0.2857, 0.8767, 0.2877, 0.8474, 0.2818, 0.8787, 0.4853, 1.0, 0.4853, 0.9726, 0.4853, 1.0, 0.4853, 0.9726, 0.4853, 1.0, 0.4873, 0.9961, 0.4853, 1.0, 0.4853, 0.9726, 0.4853, 1.0, 0.4853, 0.9726, 0.4853, 1.0, 0.4853, 0.9961, 0.4853, 1.0, 0.4853, 0.9726, 0.4873, 0.9961, 0.4853, 1.0, 0.4853, 0.9726, 0.4853, 0.9961, 0.08023, 0.9804, 0.06067, 0.9706, 0.08023, 0.9804, 0.06067, 0.9706, 0.06067, 0.9706, 0.08023, 0.9804, 0.1272, 0.9237, 0.1213, 0.9237, 0.1272, 1.0, 0.1213, 0.9237, 0.1213, 0.998, 0.1272, 1.0, 0.4951, 0.7828, 0.4834, 0.7534, 0.4814, 0.8043, 0.4834, 0.7534, 0.4618, 0.7534, 0.4814, 0.8043, 0.1018, 0.9237, 0.1018, 0.998, 0.1213, 0.9237, 0.1018, 0.998, 0.1213, 0.998, 0.1213, 0.9237, 0.1272, 0.9237, 0.1272, 1.0, 0.1194, 0.9237, 0.1272, 1.0, 0.1194, 1.0, 0.1194, 0.9237, 0.4618, 0.7534, 0.4462, 0.775, 0.4814, 0.8043, 0.4462, 0.775, 0.4579, 0.8043, 0.4814, 0.8043, 0.2857, 0.8767, 0.3033, 0.8767, 0.2877, 0.8474, 0.3033, 0.8767, 0.3014, 0.8474, 0.2877, 0.8474, 0.08023, 0.9804, 0.08023, 0.9804, 0.09785, 0.9706, 0.08023, 0.9804, 0.09785, 0.9706, 0.09785, 0.9706, 0.3366, 0.9902, 0.3366, 0.9902, 0.3366, 0.9902, 0.3366, 0.9902, 0.3366, 0.9902, 0.3366, 0.9902, 0.1018, 0.9237, 0.1194, 0.9237, 0.1057, 0.9746, 0.1194, 0.9237, 0.1155, 0.9746, 0.1057, 0.9746, 0.2329, 0.818, 0.1898, 0.8121, 0.2074, 0.8317, 0.1898, 0.8571, 0.2074, 0.8317, 0.1898, 0.8121, 0.1898, 0.8571, 0.2329, 0.8513, 0.2074, 0.8317, 0.2074, 0.8317, 0.2329, 0.8513, 0.2329, 0.818, 0.05675, 0.775, 0.05479, 0.7534, 0.05675, 0.775, 0.05479, 0.7534, 0.05284, 0.7554, 0.05675, 0.775, 0.1703, 0.7926, 0.1781, 0.7554, 0.1429, 0.7926, 0.1781, 0.7554, 0.137, 0.7554, 0.1429, 0.7926, 0.06067, 0.9002, 0.1018, 0.9002, 0.06654, 0.8434, 0.1018, 0.9002, 0.09589, 0.8434, 0.06654, 0.8434, 0.05479, 0.7534, 0.05675, 0.775, 0.07828, 0.7534, 0.05675, 0.775, 0.09002, 0.8023, 0.07828, 0.7534, 0.2603, 0.7554, 0.2368, 0.7554, 0.2583, 0.775, 0.2368, 0.7554, 0.225, 0.8023, 0.2583, 0.775, 0.364, 0.8258, 0.3953, 0.8278, 0.364, 0.8082, 0.3953, 0.8278, 0.3953, 0.8082, 0.364, 0.8082, 0.225, 0.8023, 0.2368, 0.7554, 0.18, 0.7926, 0.2368, 0.7554, 0.1742, 0.7554, 0.18, 0.7926, 0.09002, 0.8023, 0.1331, 0.7926, 0.07828, 0.7534, 0.1331, 0.7926, 0.1389, 0.7554, 0.07828, 0.7534, 0.09785, 0.9217, 0.1018, 0.9002, 0.06654, 0.9217, 0.1018, 0.9002, 0.06067, 0.9002, 0.06654, 0.9217, 0.4325, 0.9295, 0.4325, 0.9295, 0.4325, 0.9295, 0.4325, 0.9295, 0.4325, 0.9295, 0.4325, 0.9295, 0.4325, 0.9295, 0.4325, 0.9295, 0.4325, 0.9295, 0.4325, 0.9295, 0.4325, 0.9295, 0.4325, 0.9295, 0.3327, 0.8063, 0.3327, 0.8552, 0.3151, 0.8063, 0.3327, 0.8552, 0.317, 0.863, 0.3151, 0.8063, 0.3151, 0.8063, 0.317, 0.863, 0.3151, 0.8063, 0.317, 0.863, 0.317, 0.863, 0.3151, 0.8063, 0.3346, 0.8063, 0.3151, 0.8063, 0.3327, 0.8552, 0.3151, 0.8063, 0.317, 0.863, 0.3327, 0.8552, 0.3327, 0.8063, 0.3542, 0.8063, 0.3346, 0.8552, 0.3542, 0.8063, 0.3522, 0.8552, 0.3346, 0.8552, 0.3307, 0.8063, 0.3307, 0.8063, 0.3112, 0.8063, 0.3307, 0.8063, 0.3112, 0.8063, 0.3112, 0.8063, 0.1155, 0.9746, 0.1194, 1.0, 0.1194, 0.9237, 0.3014, 0.8474, 0.3053, 0.8787, 0.3033, 0.8767, 0.1018, 0.9237, 0.1018, 1.0, 0.1057, 0.9746, 0.2857, 0.8767, 0.2818, 0.8787, 0.2877, 0.8474, 0.4853, 1.0, 0.4853, 1.0, 0.4853, 0.9726, 0.4853, 0.9726, 0.4873, 0.9961, 0.4853, 1.0, 0.4853, 1.0, 0.4853, 1.0, 0.4853, 0.9726, 0.4853, 0.9726, 0.4853, 0.9961, 0.4853, 1.0, 0.4853, 1.0, 0.4873, 0.9961, 0.4853, 0.9726, 0.4853, 1.0, 0.4853, 0.9961, 0.4853, 0.9726, 0.08023, 0.9804, 0.08023, 0.9804, 0.06067, 0.9706, 0.08023, 0.9804, 0.06067, 0.9706, 0.06067, 0.9706, 0.1272, 0.9237, 0.1272, 1.0, 0.1213, 0.9237, 0.1272, 1.0, 0.1213, 0.998, 0.1213, 0.9237, 0.4951, 0.7828, 0.4814, 0.8043, 0.4834, 0.7534, 0.4814, 0.8043, 0.4618, 0.7534, 0.4834, 0.7534, 0.1213, 0.998, 0.1018, 0.998, 0.1213, 0.9237, 0.1018, 0.998, 0.1018, 0.9237, 0.1213, 0.9237, 0.1272, 0.9237, 0.1194, 0.9237, 0.1272, 1.0, 0.1194, 0.9237, 0.1194, 1.0, 0.1272, 1.0, 0.4462, 0.775, 0.4618, 0.7534, 0.4579, 0.8043, 0.4618, 0.7534, 0.4814, 0.8043, 0.4579, 0.8043, 0.3033, 0.8767, 0.2857, 0.8767, 0.3014, 0.8474, 0.2857, 0.8767, 0.2877, 0.8474, 0.3014, 0.8474, 0.08023, 0.9804, 0.09785, 0.9706, 0.08023, 0.9804, 0.09785, 0.9706, 0.09785, 0.9706, 0.08023, 0.9804, 0.3366, 0.9902, 0.3366, 0.9902, 0.3366, 0.9902, 0.3366, 0.9902, 0.3366, 0.9902, 0.3366, 0.9902, 0.1018, 0.9237, 0.1057, 0.9746, 0.1194, 0.9237, 0.1057, 0.9746, 0.1155, 0.9746, 0.1194, 0.9237, 0.2329, 0.818, 0.2074, 0.8317, 0.1898, 0.8121, 0.1898, 0.8571, 0.1898, 0.8121, 0.2074, 0.8317, 0.1898, 0.8571, 0.2074, 0.8317, 0.2329, 0.8513, 0.2074, 0.8317, 0.2329, 0.818, 0.2329, 0.8513, 0.05675, 0.775, 0.05284, 0.7554, 0.05675, 0.775, 0.05284, 0.7554, 0.05479, 0.7534, 0.05675, 0.775, 0.137, 0.7554, 0.1781, 0.7554, 0.1429, 0.7926, 0.1781, 0.7554, 0.1703, 0.7926, 0.1429, 0.7926, 0.06067, 0.9002, 0.06654, 0.8434, 0.1018, 0.9002, 0.06654, 0.8434, 0.09589, 0.8434, 0.1018, 0.9002, 0.05479, 0.7534, 0.07828, 0.7534, 0.05675, 0.775, 0.07828, 0.7534, 0.09002, 0.8023, 0.05675, 0.775, 0.2603, 0.7554, 0.2583, 0.775, 0.2368, 0.7554, 0.2583, 0.775, 0.225, 0.8023, 0.2368, 0.7554, 0.3953, 0.8082, 0.3953, 0.8278, 0.364, 0.8082, 0.3953, 0.8278, 0.364, 0.8258, 0.364, 0.8082, 0.2368, 0.7554, 0.225, 0.8023, 0.1742, 0.7554, 0.225, 0.8023, 0.18, 0.7926, 0.1742, 0.7554, 0.09002, 0.8023, 0.07828, 0.7534, 0.1331, 0.7926, 0.07828, 0.7534, 0.1389, 0.7554, 0.1331, 0.7926, 0.06654, 0.9217, 0.06067, 0.9002, 0.09785, 0.9217, 0.06067, 0.9002, 0.1018, 0.9002, 0.09785, 0.9217, 0.9452, 0.5303, 0.9648, 0.5362, 0.9472, 0.5362, 0.9648, 0.5362, 0.9452, 0.5303, 0.9472, 0.5362, 0.9432, 0.5166, 0.9667, 0.5127, 0.9452, 0.5303, 0.9667, 0.5127, 0.9432, 0.5166, 0.9452, 0.5303, 0.9452, 0.5303, 0.9648, 0.5362, 0.9667, 0.5127, 0.9648, 0.5362, 0.9452, 0.5303, 0.9667, 0.5127, 0.9491, 0.5714, 0.9472, 0.5362, 0.9726, 0.5616, 0.9472, 0.5362, 0.9648, 0.5362, 0.9726, 0.5616, 0.9393, 0.501, 0.9432, 0.5166, 0.9706, 0.5029, 0.9432, 0.5166, 0.9667, 0.5127, 0.9706, 0.5029, 0.9393, 0.501, 0.9706, 0.5029, 0.9432, 0.5166, 0.9706, 0.5029, 0.9667, 0.5127, 0.9432, 0.5166, 0.9393, 0.501, 0.9706, 0.5029, 0.9706, 0.5029, 0.9706, 0.5029, 0.9922, 0.5068, 0.9706, 0.5029, 0.9491, 0.5714, 0.9726, 0.5616, 0.9472, 0.5362, 0.9726, 0.5616, 0.9648, 0.5362, 0.9472, 0.5362, 0.501, 0.9863, 0.5421, 0.9804, 0.5068, 0.9511, 0.5421, 0.9804, 0.5421, 0.955, 0.5068, 0.9511, 0.5421, 0.9413, 0.5068, 0.9374, 0.5421, 0.955, 0.5068, 0.9374, 0.5068, 0.9511, 0.5421, 0.955, 0.5812, 0.9863, 0.5753, 0.9511, 0.5421, 0.9804, 0.5753, 0.9511, 0.5421, 0.955, 0.5421, 0.9804, 0.546, 1.0, 0.5636, 0.998, 0.5421, 0.9804, 0.5636, 0.998, 0.5812, 0.9863, 0.5421, 0.9804, 0.546, 1.0, 0.5421, 0.9804, 0.5068, 0.9961, 0.5421, 0.9804, 0.501, 0.9863, 0.5068, 0.9961, 0.5421, 0.9413, 0.5421, 0.955, 0.5753, 0.9374, 0.5421, 0.955, 0.5753, 0.9511, 0.5753, 0.9374, 0.5147, 0.9198, 0.5421, 0.9217, 0.5421, 0.9002, 0.5421, 0.9217, 0.5675, 0.9198, 0.5421, 0.9002, 0.5421, 0.9217, 0.5421, 0.9413, 0.5675, 0.9198, 0.5421, 0.9413, 0.5753, 0.9374, 0.5675, 0.9198, 0.5421, 0.9217, 0.5147, 0.9198, 0.5421, 0.9413, 0.5147, 0.9198, 0.5068, 0.9374, 0.5421, 0.9413])
me_id27.materials.append(mat_material)
me_id27.update()
me_id27.normals_split_custom_set([tuple(v) for v in zip(*[iter([0.0, 0.998, 0.06336, 0.0, 0.998, 0.06336, 0.0, 0.998, 0.06336, 0.0, 0.998, 0.06336, 0.0, 0.998, 0.06336, 0.0, 0.998, 0.06336, 0.1971, -0.4161, 0.8877, 0.3119, 0.1669, 0.9353, -0.3113, -0.1643, 0.936, 0.3119, 0.1669, 0.9353, -0.1977, 0.423, 0.8843, -0.3113, -0.1643, 0.936, -0.7735, -0.6139, 0.1575, -0.8036, -0.5843, 0.1135, -0.8036, -0.5843, 0.1135, -0.8036, -0.5842, 0.1135, -0.8307, -0.5524, 0.06905, -0.8036, -0.5842, 0.1135, 0.775, -0.615, 0.1455, 0.8001, -0.59, 0.1081, 0.8001, -0.5901, 0.1081, 0.8001, -0.59, 0.1081, 0.8231, -0.5635, 0.07044, 0.8001, -0.5901, 0.1081, -0.4005, -0.4203, -0.8143, -0.2409, 0.2548, -0.9365, 0.2403, -0.2522, -0.9374, -0.2409, 0.2548, -0.9365, 0.4016, 0.4248, -0.8113, 0.2403, -0.2522, -0.9374, 0.1971, -0.4161, 0.8877, 0.5944, -0.6842, 0.4225, 0.3119, 0.1669, 0.9353, 0.5944, -0.6842, 0.4225, 0.6735, 0.6278, 0.3903, 0.3119, 0.1669, 0.9353, -0.3113, -0.1643, 0.936, -0.6742, -0.6234, 0.3961, 0.1971, -0.4161, 0.8877, -0.6742, -0.6234, 0.3961, 0.5944, -0.6842, 0.4225, 0.1971, -0.4161, 0.8877, -0.1977, 0.423, 0.8843, -0.594, 0.6863, 0.4196, -0.3113, -0.1643, 0.936, -0.594, 0.6863, 0.4196, -0.6742, -0.6234, 0.3961, -0.3113, -0.1643, 0.936, 0.3119, 0.1669, 0.9353, 0.6735, 0.6278, 0.3903, -0.1977, 0.423, 0.8843, 0.6735, 0.6278, 0.3903, -0.594, 0.6863, 0.4196, -0.1977, 0.423, 0.8843, 0.2403, -0.2522, -0.9374, 0.6759, -0.5081, -0.5338, -0.4005, -0.4203, -0.8143, 0.6759, -0.5081, -0.5338, -0.4809, -0.7633, -0.4315, -0.4005, -0.4203, -0.8143, -0.2409, 0.2548, -0.9365, -0.6765, 0.5111, -0.5303, 0.4016, 0.4248, -0.8113, -0.6765, 0.5111, -0.5303, 0.4809, 0.7649, -0.4286, 0.4016, 0.4248, -0.8113, -0.4809, -0.7633, -0.4315, -0.6742, -0.6234, 0.3961, -0.6765, 0.5111, -0.5303, -0.6742, -0.6234, 0.3961, -0.594, 0.6863, 0.4196, -0.6765, 0.5111, -0.5303, 0.4809, 0.7649, -0.4286, 0.6735, 0.6278, 0.3903, 0.6759, -0.5081, -0.5338, 0.6735, 0.6278, 0.3903, 0.5944, -0.6842, 0.4225, 0.6759, -0.5081, -0.5338, 0.4809, 0.7649, -0.4286, 0.6759, -0.5081, -0.5338, 0.4016, 0.4248, -0.8113, 0.6759, -0.5081, -0.5338, 0.2403, -0.2522, -0.9374, 0.4016, 0.4248, -0.8113, 0.6759, -0.5081, -0.5338, 0.5944, -0.6842, 0.4225, -0.4809, -0.7633, -0.4315, 0.5944, -0.6842, 0.4225, -0.6742, -0.6234, 0.3961, -0.4809, -0.7633, -0.4315, -0.4809, -0.7633, -0.4315, -0.6765, 0.5111, -0.5303, -0.4005, -0.4203, -0.8143, -0.6765, 0.5111, -0.5303, -0.2409, 0.2548, -0.9365, -0.4005, -0.4203, -0.8143, -0.6765, 0.5111, -0.5303, -0.594, 0.6863, 0.4196, 0.4809, 0.7649, -0.4286, -0.594, 0.6863, 0.4196, 0.6735, 0.6278, 0.3903, 0.4809, 0.7649, -0.4286, 0.99, 0.1411, 0.009348, 0.9055, -0.1573, -0.3942, 0.9927, 0.06198, 0.1037, 0.99, 0.1411, 0.009348, 0.6637, 0.3704, 0.6499, 0.657, 0.7217, 0.2179, -0.3484, -0.07772, -0.9341, -0.3484, -0.07772, -0.9341, -0.3484, -0.07772, -0.9341, 0.6637, 0.3704, 0.6499, 0.99, 0.1411, 0.009348, 0.9927, 0.06198, 0.1037, 0.8563, -0.3107, -0.4124, 0.8187, -0.4411, -0.3676, 0.3954, 0.7244, -0.5646, -0.8205, -0.5501, 0.1558, -0.8831, 0.2732, -0.3815, 0.003676, -0.5823, -0.813, 0.6868, 0.7264, 0.02554, 0.9927, 0.06198, 0.1037, 0.6728, 0.5896, -0.4468, 0.7905, -0.4751, -0.3865, 0.3994, -0.8862, 0.2348, 0.6619, -0.7496, -0.007506, -0.4211, 0.9069, 0.01296, -0.4211, 0.9069, 0.01296, -0.4211, 0.9069, 0.01296, 0.8736, -0.4061, 0.2682, 0.8736, -0.4061, 0.2682, 0.8736, -0.4061, 0.2682, 0.04949, -0.6694, -0.7412, 0.04949, -0.6694, -0.7412, 0.04949, -0.6694, -0.7412, 0.4211, 0.9069, 0.01296, 0.4211, 0.9069, 0.01296, 0.4211, 0.9069, 0.01296, -0.8736, -0.4061, 0.2682, -0.8736, -0.4061, 0.2682, -0.8736, -0.4061, 0.2682, -0.04949, -0.6694, -0.7412, -0.04949, -0.6694, -0.7412, -0.04949, -0.6694, -0.7412, -0.5838, 0.5737, 0.5745, -0.003988, 0.2625, 0.9649, -0.67, 0.4661, 0.5778, -0.6271, 0.299, 0.7192, -0.7544, 0.2955, 0.5861, -0.2396, 0.6026, 0.7612, -0.003988, 0.2625, 0.9649, 0.6637, 0.3704, 0.6499, 0.6712, 0.4365, 0.5991, 0.9927, 0.06198, 0.1037, 0.9, 0.1479, -0.4101, 0.6728, 0.5896, -0.4468, -0.9049, -0.1581, -0.3951, -0.9614, -0.2668, -0.06797, -0.9926, 0.0826, 0.08946, -0.9614, -0.2668, -0.06795, -0.5838, 0.5737, 0.5745, -0.9926, 0.0826, 0.08946, 0.8022, 0.2425, -0.5456, 0.6287, 0.3176, -0.7098, 0.9055, -0.1573, -0.3942, -0.5617, 0.4284, -0.7078, -0.8044, 0.2358, -0.5453, -0.6297, 0.3154, -0.7099, 0.8022, 0.2425, -0.5456, 0.5574, 0.4327, -0.7086, 0.6287, 0.3176, -0.7098, -0.9919, -0.06138, -0.1111, -0.8205, -0.5501, 0.1558, -0.7842, 0.5369, -0.3111, -0.6297, 0.3154, -0.7099, -0.8044, 0.2358, -0.5453, -0.9049, -0.1581, -0.3951, 1.281e-08, 0.5817, -0.8134, -0.5617, 0.4284, -0.7078, -0.6297, 0.3154, -0.7099, -0.9826, -0.1623, 0.09014, -0.6147, 0.3785, -0.692, -0.9108, 0.2917, -0.2923, 0.523, 0.486, -0.7002, 0.523, 0.486, -0.7002, 0.523, 0.486, -0.7002, 0.6712, 0.4365, 0.5991, -0.005087, 0.8326, 0.5538, -0.003988, 0.2625, 0.9649, -0.005087, 0.8326, 0.5538, -0.67, 0.4661, 0.5778, -0.003988, 0.2625, 0.9649, -0.9049, -0.1581, -0.3951, -0.9, 0.1479, -0.4101, -0.6297, 0.3154, -0.7099, 0.9, 0.1479, -0.4101, 0.9055, -0.1573, -0.3942, 0.6287, 0.3176, -0.7098, 0.6728, 0.5896, -0.4468, 0.9, 0.1479, -0.4101, 0.6287, 0.3176, -0.7098, -0.6297, 0.3154, -0.7099, -0.9, 0.1479, -0.4101, -0.6731, 0.5999, -0.4324, -0.9926, 0.0826, 0.08946, -0.9, 0.1479, -0.4101, -0.9049, -0.1581, -0.3951, -0.9, 0.1479, -0.4101, -0.9926, 0.0826, 0.08946, -0.6731, 0.5999, -0.4324, -0.002279, 0.5413, 0.8408, 0.6637, 0.3704, 0.6499, -0.003988, 0.2625, 0.9649, 0.3154, -0.9447, 0.08974, 0.8113, -0.5826, -0.04776, 0.8564, -0.3107, -0.4124, 0.5574, 0.4327, -0.7086, 1.281e-08, 0.5817, -0.8134, 0.6287, 0.3176, -0.7098, -0.003988, 0.2625, 0.9649, -0.5838, 0.5737, 0.5745, -0.002279, 0.5413, 0.8408, -0.9926, 0.0826, 0.08946, -0.6803, 0.7323, 0.03124, -0.6731, 0.5999, -0.4324, 0.2461, -0.967, 0.06637, 0.0991, -0.9628, -0.2514, -0.61, -0.7294, 0.3097, 0.0991, -0.9628, -0.2514, 0.3073, -0.4259, -0.851, -0.2702, -0.4433, -0.8547, -0.4134, 0.5311, -0.7396, -0.4134, 0.5311, -0.7396, -0.4134, 0.5311, -0.7396, 0.2461, -0.967, 0.06637, -0.61, -0.7294, 0.3097, -0.9002, -0.4343, 0.03338, -0.8831, 0.2732, -0.3816, 0.3815, -0.05859, -0.9225, 0.003589, -0.5823, -0.813, -0.8831, 0.2732, -0.3815, -0.7781, 0.2011, 0.595, -0.5838, 0.5737, 0.5745, -0.8831, 0.2732, -0.3815, -0.8205, -0.5501, 0.1558, -0.7781, 0.2011, 0.595, -0.16, 0.9871, 0.01026, -0.8831, 0.2732, -0.3815, -0.5838, 0.5737, 0.5745, 0.3994, -0.8862, 0.2348, 0.8187, -0.4411, -0.3676, 0.5807, -0.7815, 0.2283, -0.9919, -0.06138, -0.1111, -0.9826, -0.1623, 0.09014, -0.8205, -0.5501, 0.1558, -0.9875, -0.1539, -0.03379, -0.9875, -0.1539, -0.03379, -0.9875, -0.1539, -0.03379, 0.5537, -0.8263, 0.1035, 0.5537, -0.8263, 0.1035, 0.5537, -0.8263, 0.1035, -0.9671, 0.1535, 0.2029, -0.9826, -0.1623, 0.09014, -0.9108, 0.2917, -0.2923, 0.6637, 0.3704, 0.6499, 0.6649, 0.3539, 0.6578, 0.657, 0.7217, 0.2179, -0.6271, 0.299, 0.7192, -0.5838, 0.5737, 0.5745, -0.7781, 0.2011, 0.595, 0.0991, -0.9628, -0.2514, 0.1762, -0.7548, 0.6319, -0.61, -0.7294, 0.3097, 0.3994, -0.8862, 0.2348, 0.4042, -0.7692, 0.4949, 0.6619, -0.7496, -0.007506, 0.6637, 0.3704, 0.6499, -0.002279, 0.5413, 0.8408, 0.3882, 0.517, 0.7629, 0.3987, -0.9169, -0.01868, 0.3073, -0.4259, -0.851, 0.7199, -0.6744, -0.1641, 0.541, 0.3364, 0.7708, 0.5776, 0.2521, 0.7764, 0.5281, 0.3609, 0.7687, 0.6637, 0.3704, 0.6499, 0.482, 0.09212, 0.8713, 0.6649, 0.3539, 0.6578, 0.7199, -0.6744, -0.1641, 0.0991, -0.9628, -0.2514, 0.2461, -0.967, 0.06637, -0.6695, -0.6558, -0.3488, 0.0991, -0.9628, -0.2514, -0.2702, -0.4433, -0.8547, -0.7741, -0.5205, -0.3604, 0.0991, -0.9628, -0.2514, -0.6695, -0.6558, -0.3488, 0.3073, -0.4259, -0.851, 0.0991, -0.9628, -0.2514, 0.7199, -0.6744, -0.1641, 0.4042, -0.7692, 0.4949, 0.3994, -0.8862, 0.2348, 0.08027, -0.8405, 0.5358, 0.9055, -0.1573, -0.3942, 0.9, 0.1479, -0.4101, 0.9927, 0.06198, 0.1037, -0.003758, 0.8255, -0.5644, 1.281e-08, 0.5817, -0.8134, -0.6731, 0.5999, -0.4324, 1.281e-08, 0.5817, -0.8134, -0.6297, 0.3154, -0.7099, -0.6731, 0.5999, -0.4324, -0.0101, 0.9997, -0.02334, 0.6868, 0.7264, 0.02554, -0.003758, 0.8255, -0.5644, 0.6868, 0.7264, 0.02554, 0.6728, 0.5896, -0.4468, -0.003758, 0.8255, -0.5644, -0.003758, 0.8255, -0.5644, 0.6728, 0.5896, -0.4468, 1.281e-08, 0.5817, -0.8134, 0.6728, 0.5896, -0.4468, 0.6287, 0.3176, -0.7098, 1.281e-08, 0.5817, -0.8134, -0.2396, 0.6026, 0.7612, -0.002279, 0.5413, 0.8408, -0.6271, 0.299, 0.7192, -0.002279, 0.5413, 0.8408, -0.5838, 0.5737, 0.5745, -0.6271, 0.299, 0.7192, -0.0101, 0.9997, -0.02334, -0.005087, 0.8326, 0.5538, 0.6868, 0.7264, 0.02554, -0.005087, 0.8326, 0.5538, 0.6712, 0.4365, 0.5991, 0.6868, 0.7264, 0.02554, -0.0101, 0.9997, -0.02334, -0.003758, 0.8255, -0.5644, -0.6803, 0.7323, 0.03124, -0.003758, 0.8255, -0.5644, -0.6731, 0.5999, -0.4324, -0.6803, 0.7323, 0.03124, -0.5838, 0.5737, 0.5745, -0.67, 0.4661, 0.5778, -0.9926, 0.0826, 0.08946, -0.67, 0.4661, 0.5778, -0.6803, 0.7323, 0.03124, -0.9926, 0.0826, 0.08946, -0.0101, 0.9997, -0.02334, -0.6803, 0.7323, 0.03124, -0.005087, 0.8326, 0.5538, -0.6803, 0.7323, 0.03124, -0.67, 0.4661, 0.5778, -0.005087, 0.8326, 0.5538, 0.6637, 0.3704, 0.6499, 0.9927, 0.06198, 0.1037, 0.6712, 0.4365, 0.5991, 0.9927, 0.06198, 0.1037, 0.6868, 0.7264, 0.02554, 0.6712, 0.4365, 0.5991, 0.5807, -0.7815, 0.2283, 0.8187, -0.4411, -0.3676, 0.8113, -0.5826, -0.04771, 0.8187, -0.4411, -0.3676, 0.8563, -0.3107, -0.4124, 0.8113, -0.5826, -0.04771, 0.9714, -0.18, 0.1551, 0.5807, -0.7815, 0.2283, 0.9713, -0.18, 0.1552, 0.5807, -0.7815, 0.2283, 0.8113, -0.5826, -0.04771, 0.9713, -0.18, 0.1552, -0.9002, -0.4343, 0.03338, -0.61, -0.7294, 0.3097, -0.9533, -0.2204, 0.2066, -0.61, -0.7294, 0.3097, -0.9493, -0.221, 0.2235, -0.9533, -0.2204, 0.2066, -0.09471, -0.8768, 0.4715, 0.08027, -0.8405, 0.5358, 0.5807, -0.7815, 0.2283, 0.08027, -0.8405, 0.5358, 0.3994, -0.8862, 0.2348, 0.5807, -0.7815, 0.2283, 0.2596, -0.9525, 0.1593, 0.3987, -0.9169, -0.01868, 0.2854, -0.9482, 0.1399, 0.3987, -0.9169, -0.01868, 0.7199, -0.6744, -0.1641, 0.2854, -0.9482, 0.1399, -0.7781, 0.2011, 0.595, -0.8205, -0.5501, 0.1558, -0.6271, 0.299, 0.7192, -0.8205, -0.5501, 0.1558, -0.9826, -0.1623, 0.09014, -0.6271, 0.299, 0.7192, 0.6637, 0.3704, 0.6499, 0.3882, 0.517, 0.7629, 0.5281, 0.3609, 0.7687, 0.3882, 0.517, 0.7629, 0.541, 0.3364, 0.7708, 0.5281, 0.3609, 0.7687, 0.168, -0.02739, -0.9854, 0.169, -0.02482, -0.9853, 0.3073, -0.4259, -0.851, 0.169, -0.02482, -0.9853, -0.2702, -0.4433, -0.8547, 0.3073, -0.4259, -0.851, -0.9826, -0.1623, 0.09014, -0.9671, 0.1535, 0.2029, -0.6271, 0.299, 0.7192, -0.9671, 0.1535, 0.2029, -0.7544, 0.2955, 0.5861, -0.6271, 0.299, 0.7192, -0.4556, -0.6966, -0.5543, -0.5189, -0.7999, -0.3016, -0.8801, -0.0002352, -0.4748, 0.5711, 0.6842, -0.4536, 0.4093, 0.7484, -0.522, 0.9324, 0.08369, -0.3516, 0.3282, -0.1043, 0.9388, 0.9452, -0.1044, 0.3095, 0.4631, 0.7619, 0.4528, 0.3282, -0.1043, 0.9388, 0.4124, -0.8207, 0.3955, 0.9452, -0.1044, 0.3095, -0.6598, 0.5025, -0.5587, -0.8801, -0.0002352, -0.4748, -0.5221, 0.7993, -0.2977, -0.9659, -0.001117, 0.259, -0.3258, 0.1113, 0.9389, -0.5087, 0.7005, 0.5005, 0.7814, -0.445, -0.4375, 0.9324, 0.08369, -0.3516, 0.5293, -0.7292, -0.4338, 0.9324, 0.08369, -0.3516, 0.7814, -0.445, -0.4375, 0.5711, 0.6842, -0.4536, -0.8801, -0.0002352, -0.4748, -0.6598, 0.5025, -0.5587, -0.4556, -0.6966, -0.5543, -0.4056, -0.673, 0.6185, -0.3258, 0.1113, 0.9389, -0.9659, -0.001117, 0.259, -0.4056, -0.673, 0.6185, -0.5189, -0.7999, -0.3016, 0.4124, -0.8207, 0.3955, -0.5189, -0.7999, -0.3016, 0.5293, -0.7292, -0.4338, 0.4124, -0.8207, 0.3955, 0.4124, -0.8207, 0.3955, 0.5293, -0.7292, -0.4338, 0.9452, -0.1044, 0.3095, 0.5293, -0.7292, -0.4338, 0.9324, 0.08369, -0.3516, 0.9452, -0.1044, 0.3095, -0.5087, 0.7005, 0.5005, 0.4631, 0.7619, 0.4528, -0.5221, 0.7993, -0.2977, 0.4631, 0.7619, 0.4528, 0.4093, 0.7484, -0.522, -0.5221, 0.7993, -0.2977, -0.5087, 0.7005, 0.5005, -0.5221, 0.7993, -0.2977, -0.9659, -0.001117, 0.259, -0.5221, 0.7993, -0.2977, -0.8801, -0.0002352, -0.4748, -0.9659, -0.001117, 0.259, 0.7814, -0.445, -0.4375, 0.5293, -0.7292, -0.4338, -0.4556, -0.6966, -0.5543, 0.5293, -0.7292, -0.4338, -0.5189, -0.7999, -0.3016, -0.4556, -0.6966, -0.5543, -0.5087, 0.7005, 0.5005, -0.3258, 0.1113, 0.9389, 0.4631, 0.7619, 0.4528, -0.3258, 0.1113, 0.9389, 0.3282, -0.1043, 0.9388, 0.4631, 0.7619, 0.4528, -0.4056, -0.673, 0.6185, -0.9659, -0.001117, 0.259, -0.5189, -0.7999, -0.3016, -0.9659, -0.001117, 0.259, -0.8801, -0.0002352, -0.4748, -0.5189, -0.7999, -0.3016, 0.4093, 0.7484, -0.522, 0.4631, 0.7619, 0.4528, 0.9324, 0.08369, -0.3516, 0.4631, 0.7619, 0.4528, 0.9452, -0.1044, 0.3095, 0.9324, 0.08369, -0.3516, -0.9987, -0.0007219, 0.05054, -0.9987, -0.0004052, 0.05028, -0.6598, 0.5025, -0.5587, -0.9987, -0.0004052, 0.05028, -0.4556, -0.6966, -0.5543, -0.6598, 0.5025, -0.5587, -0.0003474, -0.9997, 0.02501, -0.0001963, -0.9997, 0.02514, -0.4556, -0.6966, -0.5543, -0.0001963, -0.9997, 0.02514, 0.7814, -0.445, -0.4375, -0.4556, -0.6966, -0.5543, 0.0005207, 0.9993, 0.03749, 0.0002943, 0.9993, 0.03769, 0.5711, 0.6842, -0.4536, 0.0002943, 0.9993, 0.03769, -0.6598, 0.5025, -0.5587, 0.5711, 0.6842, -0.4536, -0.5221, 0.7993, -0.2977, 0.4093, 0.7484, -0.522, -0.6598, 0.5025, -0.5587, 0.4093, 0.7484, -0.522, 0.5711, 0.6842, -0.4536, -0.6598, 0.5025, -0.5587, 0.9993, 0.0005419, 0.03793, 0.9993, 0.0003042, 0.03773, 0.7814, -0.445, -0.4375, 0.9993, 0.0003042, 0.03773, 0.5711, 0.6842, -0.4536, 0.7814, -0.445, -0.4375, 0.01389, 0.01428, -0.9998, 1.648e-05, 1.687e-05, -1.0, -1.648e-05, -1.701e-05, -1.0, 1.648e-05, 1.687e-05, -1.0, -0.01389, -0.01428, -0.9998, -1.648e-05, -1.701e-05, -1.0, 0.4124, -0.8207, 0.3955, 0.3282, -0.1043, 0.9388, -0.4056, -0.673, 0.6185, 0.3282, -0.1043, 0.9388, -0.3258, 0.1113, 0.9389, -0.4056, -0.673, 0.6185, 0.656, -0.7548, -0.004125, 0.3292, -0.9442, -0.006892, -0.4947, -0.8691, -0.005263, 0.3292, -0.9442, -0.006892, -0.4967, -0.8679, -0.006336, -0.4947, -0.8691, -0.005263, 0.6582, 0.7528, 4.154e-06, 0.3291, 0.9443, -9.439e-08, -0.4965, 0.868, -9.411e-08, 0.3291, 0.9443, -9.439e-08, -0.4965, 0.868, 2.856e-07, -0.4965, 0.868, -9.411e-08, 0.982, -0.1891, -0.001366, 0.983, 0.1838, -3.839e-06, 0.6582, 0.7528, 4.154e-06, 0.983, 0.1838, -3.839e-06, 0.3291, 0.9443, -9.439e-08, 0.6582, 0.7528, 4.154e-06, 0.0, 5.759e-08, 1.0, 0.0, -0.1168, 0.9932, 0.0, 5.324e-08, 1.0, 0.0, -0.1168, 0.9932, 0.0, -0.1168, 0.9932, 0.0, 5.324e-08, 1.0, -0.4967, -0.8679, -0.006336, -0.9807, -0.1953, -0.001389, -0.4947, -0.8691, -0.005263, -0.9807, -0.1953, -0.001389, -0.9818, 0.19, -1.203e-05, -0.4947, -0.8691, -0.005263, 0.0, -0.01045, -0.9999, 0.0, -0.01046, -0.9999, 0.0, -0.1191, -0.9929, 0.0, -0.01046, -0.9999, 0.0, -0.1191, -0.9929, 0.0, -0.1191, -0.9929, -0.9807, -0.1953, -0.001389, -0.4965, 0.868, -9.411e-08, -0.9818, 0.19, -1.203e-05, -0.4965, 0.868, -9.411e-08, -0.4965, 0.868, 2.856e-07, -0.9818, 0.19, -1.203e-05, 0.983, 0.1838, -3.839e-06, 0.982, -0.1891, -0.001366, 0.656, -0.7548, -0.004125, 0.982, -0.1891, -0.001366, 0.3292, -0.9442, -0.006892, 0.656, -0.7548, -0.004125, 0.0, 5.759e-08, 1.0, 0.0, 5.324e-08, 1.0, 0.0, 0.1168, 0.9932, 0.0, 5.324e-08, 1.0, 0.0, 0.1168, 0.9932, 0.0, 0.1168, 0.9932, 0.0, -0.01045, -0.9999, 0.0, 0.09757, -0.9952, 0.0, -0.01046, -0.9999, 0.0, 0.09757, -0.9952, 0.0, 0.09757, -0.9952, 0.0, -0.01046, -0.9999, 0.01289, 0.008607, 0.9999, 0.6449, -0.5907, 0.485, 0.6028, 0.5856, 0.542, -0.4397, 0.7631, 0.4736, 0.01289, 0.008607, 0.9999, 0.6028, 0.5856, 0.542, 0.01289, 0.008607, 0.9999, -0.7291, -0.4691, 0.4984, 0.6449, -0.5907, 0.485, -0.7291, -0.4691, 0.4984, 0.01289, 0.008607, 0.9999, -0.4397, 0.7631, 0.4736, -0.4397, 0.7631, 0.4736, -0.9536, 2.207e-07, -0.301, -0.7291, -0.4691, 0.4984, -0.9536, 2.207e-07, -0.301, -0.4831, -0.8572, -0.1782, -0.7291, -0.4691, 0.4984, 0.6028, 0.5856, 0.542, 0.6824, 0.6924, -0.2342, -0.4397, 0.7631, 0.4736, 0.6824, 0.6924, -0.2342, 0.07222, 0.995, -0.06905, -0.4397, 0.7631, 0.4736, 0.4846, -0.2405, -0.841, -0.2793, -0.3274, -0.9027, 0.266, 0.2999, -0.9161, -0.2793, -0.3274, -0.9027, -0.2086, 0.6343, -0.7444, 0.266, 0.2999, -0.9161, -0.4831, -0.8572, -0.1782, -0.9536, 2.207e-07, -0.301, -0.2793, -0.3274, -0.9027, -0.9536, 2.207e-07, -0.301, -0.2086, 0.6343, -0.7444, -0.2793, -0.3274, -0.9027, 0.4846, -0.2405, -0.841, 0.5634, -0.7248, -0.3966, -0.2793, -0.3274, -0.9027, 0.5634, -0.7248, -0.3966, -0.4831, -0.8572, -0.1782, -0.2793, -0.3274, -0.9027, 0.266, 0.2999, -0.9161, 0.6824, 0.6924, -0.2342, 0.4846, -0.2405, -0.841, 0.6824, 0.6924, -0.2342, 0.5634, -0.7248, -0.3966, 0.4846, -0.2405, -0.841, 0.07222, 0.995, -0.06905, 0.6824, 0.6924, -0.2342, -0.2086, 0.6343, -0.7444, 0.6824, 0.6924, -0.2342, 0.266, 0.2999, -0.9161, -0.2086, 0.6343, -0.7444, 0.5634, -0.7248, -0.3966, 0.6824, 0.6924, -0.2342, 0.6449, -0.5907, 0.485, 0.6824, 0.6924, -0.2342, 0.6028, 0.5856, 0.542, 0.6449, -0.5907, 0.485, -0.7291, -0.4691, 0.4984, -0.4831, -0.8572, -0.1782, 0.6449, -0.5907, 0.485, -0.4831, -0.8572, -0.1782, 0.5634, -0.7248, -0.3966, 0.6449, -0.5907, 0.485, 0.5926, -0.6347, -0.496, 0.9126, 0.08708, -0.3994, 0.6168, -0.7024, -0.3553, -0.7821, 0.4398, -0.4415, -0.9081, -0.002912, -0.4188, -0.5305, 0.7247, -0.4398, -0.33, 0.1125, 0.9372, -0.4117, 0.8193, 0.3991, -0.9658, 0.0005846, 0.2594, -0.33, 0.1125, 0.9372, -0.9658, 0.0005846, 0.2594, -0.4064, -0.6714, 0.6197, 0.4581, 0.6935, -0.556, 0.4015, 0.8436, -0.3564, 0.9126, 0.08708, -0.3994, 0.9451, -0.1064, 0.309, 0.5313, 0.6658, 0.5239, 0.3276, -0.1086, 0.9385, -0.6613, -0.5298, -0.5309, -0.4561, -0.8066, -0.376, -0.9081, -0.002912, -0.4188, -0.9081, -0.002912, -0.4188, -0.7821, 0.4398, -0.4415, -0.6613, -0.5298, -0.5309, 0.9126, 0.08708, -0.3994, 0.5926, -0.6347, -0.496, 0.4581, 0.6935, -0.556, 0.4113, -0.8217, 0.3945, 0.9451, -0.1064, 0.309, 0.3276, -0.1086, 0.9385, 0.6168, -0.7024, -0.3553, 0.4113, -0.8217, 0.3945, -0.4561, -0.8066, -0.376, 0.4113, -0.8217, 0.3945, -0.4064, -0.6714, 0.6197, -0.4561, -0.8066, -0.376, -0.4064, -0.6714, 0.6197, -0.9658, 0.0005846, 0.2594, -0.4561, -0.8066, -0.376, -0.9658, 0.0005846, 0.2594, -0.9081, -0.002912, -0.4188, -0.4561, -0.8066, -0.376, 0.5313, 0.6658, 0.5239, 0.4015, 0.8436, -0.3564, -0.4117, 0.8193, 0.3991, 0.4015, 0.8436, -0.3564, -0.5305, 0.7247, -0.4398, -0.4117, 0.8193, 0.3991, 0.4015, 0.8436, -0.3564, 0.5313, 0.6658, 0.5239, 0.9126, 0.08708, -0.3994, 0.5313, 0.6658, 0.5239, 0.9451, -0.1064, 0.309, 0.9126, 0.08708, -0.3994, -0.6613, -0.5298, -0.5309, 0.5926, -0.6347, -0.496, -0.4561, -0.8066, -0.376, 0.5926, -0.6347, -0.496, 0.6168, -0.7024, -0.3553, -0.4561, -0.8066, -0.376, -0.4117, 0.8193, 0.3991, -0.33, 0.1125, 0.9372, 0.5313, 0.6658, 0.5239, -0.33, 0.1125, 0.9372, 0.3276, -0.1086, 0.9385, 0.5313, 0.6658, 0.5239, 0.4113, -0.8217, 0.3945, 0.6168, -0.7024, -0.3553, 0.9451, -0.1064, 0.309, 0.6168, -0.7024, -0.3553, 0.9126, 0.08708, -0.3994, 0.9451, -0.1064, 0.309, -0.4117, 0.8193, 0.3991, -0.5305, 0.7247, -0.4398, -0.9658, 0.0005846, 0.2594, -0.5305, 0.7247, -0.4398, -0.9081, -0.002912, -0.4188, -0.9658, 0.0005846, 0.2594, 0.9988, -0.0007133, 0.04996, 0.9987, -0.0004034, 0.05022, 0.5926, -0.6347, -0.496, 0.9987, -0.0004034, 0.05022, 0.4581, 0.6935, -0.556, 0.5926, -0.6347, -0.496, 0.0003474, -0.9997, 0.02501, 0.5926, -0.6347, -0.496, 0.0001963, -0.9997, 0.02514, 0.5926, -0.6347, -0.496, -0.6613, -0.5298, -0.5309, 0.0001963, -0.9997, 0.02514, -0.0005267, 0.9993, 0.03792, -0.0002956, 0.9993, 0.03772, 0.4581, 0.6935, -0.556, -0.0002956, 0.9993, 0.03772, -0.7821, 0.4398, -0.4415, 0.4581, 0.6935, -0.556, -0.7821, 0.4398, -0.4415, -0.5305, 0.7247, -0.4398, 0.4581, 0.6935, -0.556, -0.5305, 0.7247, -0.4398, 0.4015, 0.8436, -0.3564, 0.4581, 0.6935, -0.556, -0.9993, 0.0005356, 0.03749, -0.9993, 0.000303, 0.03769, -0.7821, 0.4398, -0.4415, -0.9993, 0.000303, 0.03769, -0.6613, -0.5298, -0.5309, -0.7821, 0.4398, -0.4415, 0.01389, 0.01428, -0.9998, 1.368e-05, 1.401e-05, -1.0, -1.367e-05, -1.414e-05, -1.0, 1.368e-05, 1.401e-05, -1.0, -0.01389, -0.01428, -0.9998, -1.367e-05, -1.414e-05, -1.0, 0.4113, -0.8217, 0.3945, 0.3276, -0.1086, 0.9385, -0.4064, -0.6714, 0.6197, 0.3276, -0.1086, 0.9385, -0.33, 0.1125, 0.9372, -0.4064, -0.6714, 0.6197, -0.656, -0.7548, -0.004137, 0.4947, -0.8691, -0.005262, -0.3292, -0.9442, -0.006898, 0.4947, -0.8691, -0.005262, 0.4967, -0.8679, -0.006335, -0.3292, -0.9442, -0.006898, -0.6582, 0.7528, -8.398e-07, 0.4965, 0.868, -5.835e-07, -0.3291, 0.9443, 4.904e-06, 0.4965, 0.868, -5.835e-07, 0.4965, 0.868, -8.578e-08, -0.3291, 0.9443, 4.904e-06, -0.982, -0.1891, -0.001358, -0.6582, 0.7528, -8.398e-07, -0.983, 0.1838, -1.179e-05, -0.6582, 0.7528, -8.398e-07, -0.3291, 0.9443, 4.904e-06, -0.983, 0.1838, -1.179e-05, 0.0, 5.759e-08, 1.0, 0.0, 5.502e-08, 1.0, 0.0, -0.1168, 0.9932, 0.0, 5.502e-08, 1.0, 0.0, -0.1168, 0.9932, 0.0, -0.1168, 0.9932, 0.4967, -0.8679, -0.006335, 0.4947, -0.8691, -0.005262, 0.9807, -0.1953, -0.001397, 0.4947, -0.8691, -0.005262, 0.9818, 0.19, -3.85e-06, 0.9807, -0.1953, -0.001397, 0.0, -0.01045, -0.9999, 0.0, -0.1191, -0.9929, 0.0, -0.01046, -0.9999, 0.0, -0.1191, -0.9929, 0.0, -0.1191, -0.9929, 0.0, -0.01046, -0.9999, 0.9807, -0.1953, -0.001397, 0.9818, 0.19, -3.85e-06, 0.4965, 0.868, -5.835e-07, 0.9818, 0.19, -3.85e-06, 0.4965, 0.868, -8.578e-08, 0.4965, 0.868, -5.835e-07, -0.983, 0.1838, -1.179e-05, -0.656, -0.7548, -0.004137, -0.982, -0.1891, -0.001358, -0.656, -0.7548, -0.004137, -0.3292, -0.9442, -0.006898, -0.982, -0.1891, -0.001358, 0.0, 5.759e-08, 1.0, 0.0, 0.1168, 0.9932, 0.0, 5.502e-08, 1.0, 0.0, 0.1168, 0.9932, 0.0, 0.1168, 0.9932, 0.0, 5.502e-08, 1.0, 0.0, -0.01045, -0.9999, 0.0, -0.01046, -0.9999, 0.0, 0.09757, -0.9952, 0.0, -0.01046, -0.9999, 0.0, 0.09757, -0.9952, 0.0, 0.09757, -0.9952, -0.01289, 0.008607, 0.9999, -0.4976, 0.7263, 0.4743, -0.7428, -0.4495, 0.4963, 0.5766, 0.612, 0.5413, -0.4976, 0.7263, 0.4743, -0.01289, 0.008607, 0.9999, -0.01289, 0.008607, 0.9999, -0.7428, -0.4495, 0.4963, 0.6034, -0.6282, 0.4913, 0.6034, -0.6282, 0.4913, 0.5766, 0.612, 0.5413, -0.01289, 0.008607, 0.9999, 0.6345, -0.6969, -0.3342, 0.9536, 3.728e-07, -0.301, 0.6034, -0.6282, 0.4913, 0.9536, 3.728e-07, -0.301, 0.5766, 0.612, 0.5413, 0.6034, -0.6282, 0.4913, 0.5766, 0.612, 0.5413, -0.0696, 0.9976, 0.00637, -0.4976, 0.7263, 0.4743, -0.0696, 0.9976, 0.00637, -0.7567, 0.5825, -0.297, -0.4976, 0.7263, 0.4743, -0.3678, 0.4146, -0.8324, 0.1646, 0.5005, -0.8499, -0.3846, -0.1909, -0.9031, 0.1646, 0.5005, -0.8499, 0.3401, -0.398, -0.852, -0.3846, -0.1909, -0.9031, 0.1646, 0.5005, -0.8499, 0.9536, 3.728e-07, -0.301, 0.3401, -0.398, -0.852, 0.9536, 3.728e-07, -0.301, 0.6345, -0.6969, -0.3342, 0.3401, -0.398, -0.852, 0.6345, -0.6969, -0.3342, -0.4886, -0.832, -0.2627, 0.3401, -0.398, -0.852, -0.4886, -0.832, -0.2627, -0.3846, -0.1909, -0.9031, 0.3401, -0.398, -0.852, -0.4886, -0.832, -0.2627, -0.7567, 0.5825, -0.297, -0.3846, -0.1909, -0.9031, -0.7567, 0.5825, -0.297, -0.3678, 0.4146, -0.8324, -0.3846, -0.1909, -0.9031, -0.3678, 0.4146, -0.8324, -0.7567, 0.5825, -0.297, 0.1646, 0.5005, -0.8499, -0.7567, 0.5825, -0.297, -0.0696, 0.9976, 0.00637, 0.1646, 0.5005, -0.8499, -0.4976, 0.7263, 0.4743, -0.7567, 0.5825, -0.297, -0.7428, -0.4495, 0.4963, -0.7567, 0.5825, -0.297, -0.4886, -0.832, -0.2627, -0.7428, -0.4495, 0.4963, -0.7428, -0.4495, 0.4963, -0.4886, -0.832, -0.2627, 0.6034, -0.6282, 0.4913, -0.4886, -0.832, -0.2627, 0.6345, -0.6969, -0.3342, 0.6034, -0.6282, 0.4913, 0.7416, -0.6698, -0.03813, -0.7188, -0.6437, -0.2628, 0.000981, -0.4674, -0.8841, -0.5339, -0.1136, -0.8379, -0.7188, -0.6437, -0.2628, -0.9989, -8.607e-06, 0.04755, 0.5382, -0.1146, -0.835, 0.000981, -0.4674, -0.8841, -0.5339, -0.1136, -0.8379, 0.7416, -0.6698, -0.03813, 0.5382, -0.1146, -0.835, 0.9952, -3.362e-07, -0.09805, 0.5382, -0.1146, -0.835, 0.7416, -0.6698, -0.03813, 0.000981, -0.4674, -0.8841, -0.7188, -0.6437, -0.2628, -0.5339, -0.1136, -0.8379, 0.000981, -0.4674, -0.8841, 0.4453, -0.4165, 0.7926, 0.7416, -0.6698, -0.03813, 0.4565, 0.445, 0.7705, 0.7416, -0.6698, -0.03813, 0.9952, -3.362e-07, -0.09805, 0.4565, 0.445, 0.7705, -0.4495, 0.4417, 0.7765, -0.9989, -8.607e-06, 0.04755, -0.4384, -0.4134, 0.7981, -0.9989, -8.607e-06, 0.04755, -0.7188, -0.6437, -0.2628, -0.4384, -0.4134, 0.7981, 0.0, 0.9864, -0.1644, 1.98e-06, 0.9955, 0.09511, 0.0, 0.9864, -0.1644, 1.98e-06, 0.9955, 0.09511, -2.272e-07, 0.9955, 0.0951, 0.0, 0.9864, -0.1644, 0.4453, -0.4165, 0.7926, 0.4565, 0.445, 0.7705, -0.4384, -0.4134, 0.7981, 0.4565, 0.445, 0.7705, -0.4495, 0.4417, 0.7765, -0.4384, -0.4134, 0.7981, -2.272e-07, 0.9955, 0.0951, 1.98e-06, 0.9955, 0.09511, 0.4565, 0.445, 0.7705, 1.98e-06, 0.9955, 0.09511, -0.4495, 0.4417, 0.7765, 0.4565, 0.445, 0.7705, -0.7188, -0.6437, -0.2628, 0.7416, -0.6698, -0.03813, -0.4384, -0.4134, 0.7981, 0.7416, -0.6698, -0.03813, 0.4453, -0.4165, 0.7926, -0.4384, -0.4134, 0.7981, 0.3253, 0.6253, 0.7093, -0.6206, 0.7117, 0.329, -0.4701, -0.01275, 0.8825, -0.4701, -0.01275, 0.8825, 0.5813, -0.5467, 0.6027, 0.3253, 0.6253, 0.7093, 0.5813, -0.5467, 0.6027, -0.4701, -0.01275, 0.8825, -0.7506, -0.5963, 0.2847, -0.6206, 0.7117, 0.329, -0.7506, -0.5963, 0.2847, -0.4701, -0.01275, 0.8825, -0.01133, -0.9976, 0.06773, -0.02072, -0.9978, 0.06358, -0.7505, -0.5963, 0.2848, -0.0207, -0.9978, 0.06359, 0.5813, -0.5467, 0.6027, -0.7506, -0.5963, 0.2847, 0.9979, -0.01866, 0.06242, 0.9979, -0.0162, 0.0635, 0.5813, -0.5467, 0.6027, 0.9979, -0.0162, 0.0635, 0.3253, 0.6253, 0.7093, 0.5813, -0.5467, 0.6027, 0.009866, 0.9981, 0.06084, -0.6206, 0.7117, 0.329, -0.0007812, 0.9984, 0.05572, -0.6206, 0.7117, 0.329, 0.3253, 0.6253, 0.7093, -0.0007812, 0.9984, 0.05572, -0.9989, -0.007036, 0.04705, -0.7506, -0.5963, 0.2847, -0.9988, -0.004096, 0.04861, -0.7506, -0.5963, 0.2847, -0.6206, 0.7117, 0.329, -0.9988, -0.004096, 0.04861, 0.01197, 0.1479, -0.9889, 0.01197, 0.1479, -0.9889, 0.01197, 0.1479, -0.9889, 0.01209, 0.1478, -0.9889, 0.01209, 0.1478, -0.9889, 0.01209, 0.1478, -0.9889, 0.2285, -0.9538, -0.1949, 0.416, -0.867, -0.2744, 0.741, -0.6679, -0.06937, -0.2084, -0.971, -0.1171, -0.3723, -0.863, -0.3415, -0.7335, -0.6761, -0.0701, -0.4894, -0.8046, -0.3363, -0.2084, -0.971, -0.1171, -0.7335, -0.6761, -0.0701, 0.5858, -0.7456, -0.3176, 0.2285, -0.9538, -0.1949, 0.741, -0.6679, -0.06937, -0.4894, -0.8046, -0.3363, 0.001126, 0.002818, -1.0, 0.416, -0.867, -0.2744, 0.001126, 0.002818, -1.0, -0.4894, -0.8046, -0.3363, -0.8674, 0.01424, -0.4975, 0.4837, 0.8105, -0.3303, 0.001126, 0.002818, -1.0, -0.5804, 0.7119, -0.3953, 0.001126, 0.002818, -1.0, 0.4837, 0.8105, -0.3303, 0.8692, -0.01389, -0.4943, -0.5804, 0.7119, -0.3953, 0.001126, 0.002818, -1.0, -0.8674, 0.01424, -0.4975, 0.416, -0.867, -0.2744, 0.001126, 0.002818, -1.0, 0.8692, -0.01389, -0.4943, -0.8674, 0.01424, -0.4975, -0.4894, -0.8046, -0.3363, -0.9999, 0.01375, -0.00229, -0.4894, -0.8046, -0.3363, -0.7335, -0.6761, -0.0701, -0.9999, 0.01375, -0.00229, 0.8692, -0.01389, -0.4943, 0.4837, 0.8105, -0.3303, 0.9999, -0.0136, 0.001359, 0.4837, 0.8105, -0.3303, 0.5364, 0.844, -1.545e-06, 0.9999, -0.0136, 0.001359, -0.01075, -0.2814, 0.9595, -0.005925, -0.1411, 0.99, -0.006118, 0.05359, 0.9985, -0.005925, -0.1411, 0.99, -8.091e-09, 0.0528, 0.9986, -0.006118, 0.05359, 0.9985, -0.5804, 0.7119, -0.3953, -0.3527, 0.9357, 0.001372, 0.4837, 0.8105, -0.3303, -0.3527, 0.9357, 0.001372, 0.5364, 0.844, -1.545e-06, 0.4837, 0.8105, -0.3303, 0.8692, -0.01389, -0.4943, 0.9999, -0.0136, 0.001359, 0.416, -0.867, -0.2744, 0.9999, -0.0136, 0.001359, 0.741, -0.6679, -0.06937, 0.416, -0.867, -0.2744, -8.091e-09, 0.0528, 0.9986, -0.006585, 0.117, 0.9931, -0.006118, 0.05359, 0.9985, -0.006585, 0.117, 0.9931, -0.01318, 0.1285, 0.9916, -0.006118, 0.05359, 0.9985, 0.5858, -0.7456, -0.3176, -0.3723, -0.863, -0.3415, 0.2285, -0.9538, -0.1949, -0.3723, -0.863, -0.3415, -0.2084, -0.971, -0.1171, 0.2285, -0.9538, -0.1949, -0.8674, 0.01424, -0.4975, -0.9999, 0.01375, -0.00229, -0.5804, 0.7119, -0.3953, -0.9999, 0.01375, -0.00229, -0.3527, 0.9357, 0.001372, -0.5804, 0.7119, -0.3953, -0.005925, -0.1411, 0.99, -0.01075, -0.2814, 0.9595, -0.01014, -0.4046, 0.9144, -0.01075, -0.2814, 0.9595, -0.01422, -0.4135, 0.9104, -0.01014, -0.4046, 0.9144, -0.4894, -0.8046, -0.3363, 0.416, -0.867, -0.2744, -0.2084, -0.971, -0.1171, 0.416, -0.867, -0.2744, 0.2285, -0.9538, -0.1949, -0.2084, -0.971, -0.1171, -0.5564, 0.6773, 0.4814, -0.6382, -0.1746, 0.7498, -0.04, 0.2136, 0.9761, 0.503, -0.267, 0.822, -0.04, 0.2136, 0.9761, -0.6382, -0.1746, 0.7498, 0.503, -0.267, 0.822, 0.6324, 0.5474, 0.5481, -0.04, 0.2136, 0.9761, -0.04, 0.2136, 0.9761, 0.6324, 0.5474, 0.5481, -0.5564, 0.6773, 0.4814, -0.4915, -0.6844, 0.5386, -0.3835, -0.9128, 0.1402, 0.4745, -0.8049, 0.3564, -0.3835, -0.9128, 0.1402, 0.5561, -0.8197, 0.1372, 0.4745, -0.8049, 0.3564, 0.6324, 0.5474, 0.5481, 0.0146, 0.9922, 0.1242, -0.5564, 0.6773, 0.4814, 0.0146, 0.9922, 0.1242, 0.02136, 0.991, 0.132, -0.5564, 0.6773, 0.4814, 0.005478, 0.008888, -0.9999, 0.00651, 0.009842, -0.9999, 0.006601, 0.004516, -1.0, 0.00651, 0.009842, -0.9999, 0.007604, 0.003748, -1.0, 0.006601, 0.004516, -1.0, -0.3835, -0.9128, 0.1402, -0.4915, -0.6844, 0.5386, -0.985, -0.07343, 0.1562, -0.4915, -0.6844, 0.5386, -0.6382, -0.1746, 0.7498, -0.985, -0.07343, 0.1562, 0.5561, -0.8197, 0.1372, 0.9871, -0.07352, 0.1423, 0.4745, -0.8049, 0.3564, 0.9871, -0.07352, 0.1423, 0.503, -0.267, 0.822, 0.4745, -0.8049, 0.3564, 0.4745, -0.8049, 0.3564, 0.503, -0.267, 0.822, -0.4915, -0.6844, 0.5386, 0.503, -0.267, 0.822, -0.6382, -0.1746, 0.7498, -0.4915, -0.6844, 0.5386, 0.503, -0.267, 0.822, 0.9871, -0.07352, 0.1423, 0.6324, 0.5474, 0.5481, 0.9871, -0.07352, 0.1423, 0.9825, 0.1332, 0.13, 0.6324, 0.5474, 0.5481, -0.6382, -0.1746, 0.7498, -0.5564, 0.6773, 0.4814, -0.985, -0.07343, 0.1562, -0.5564, 0.6773, 0.4814, -0.9822, 0.1244, 0.1409, -0.985, -0.07343, 0.1562, 0.007514, 0.01735, -0.9998, 0.00651, 0.009842, -0.9999, 0.00653, 0.01508, -0.9999, 0.00651, 0.009842, -0.9999, 0.005478, 0.008888, -0.9999, 0.00653, 0.01508, -0.9999, -0.3253, 0.6253, 0.7093, 0.4701, -0.01275, 0.8825, 0.6206, 0.7117, 0.329, 0.4701, -0.01275, 0.8825, -0.3253, 0.6253, 0.7093, -0.5813, -0.5467, 0.6027, -0.5813, -0.5467, 0.6027, 0.7505, -0.5963, 0.2847, 0.4701, -0.01275, 0.8825, 0.6206, 0.7117, 0.329, 0.4701, -0.01275, 0.8825, 0.7505, -0.5963, 0.2847, 0.01133, -0.9976, 0.06773, 0.7505, -0.5963, 0.2847, 0.02071, -0.9978, 0.06359, 0.7505, -0.5963, 0.2847, -0.5813, -0.5467, 0.6027, 0.02071, -0.9978, 0.06359, -0.9979, -0.01866, 0.06242, -0.5813, -0.5467, 0.6027, -0.9979, -0.01623, 0.06348, -0.5813, -0.5467, 0.6027, -0.3253, 0.6253, 0.7093, -0.9979, -0.01623, 0.06348, -0.009866, 0.9981, 0.06084, 0.0007554, 0.9984, 0.05573, 0.6207, 0.7117, 0.329, 0.0008012, 0.9984, 0.05571, -0.3253, 0.6253, 0.7093, 0.6206, 0.7117, 0.329, 0.9989, -0.007036, 0.04705, 0.9988, -0.004114, 0.0486, 0.7505, -0.5963, 0.2848, 0.9988, -0.004173, 0.04857, 0.6206, 0.7117, 0.329, 0.7505, -0.5963, 0.2847, -0.01197, 0.1479, -0.9889, -0.01197, 0.1479, -0.9889, -0.01197, 0.1479, -0.9889, -0.01209, 0.1478, -0.9889, -0.01209, 0.1478, -0.9889, -0.01209, 0.1478, -0.9889, -0.2911, -0.9447, -0.1508, -0.741, -0.6679, -0.06936, -0.416, -0.867, -0.2744, 0.1697, -0.9725, -0.1595, 0.7335, -0.6761, -0.07011, 0.5783, -0.7509, -0.3188, 0.4894, -0.8046, -0.3363, 0.7335, -0.6761, -0.07011, 0.1697, -0.9725, -0.1595, -0.3824, -0.8591, -0.3402, -0.741, -0.6679, -0.06936, -0.2911, -0.9447, -0.1508, 0.4894, -0.8046, -0.3363, -0.416, -0.867, -0.2744, -0.001126, 0.002818, -1.0, -0.001126, 0.002818, -1.0, 0.8674, 0.01424, -0.4975, 0.4894, -0.8046, -0.3363, -0.4837, 0.8105, -0.3303, 0.5804, 0.7119, -0.3953, -0.001126, 0.002818, -1.0, -0.001126, 0.002818, -1.0, -0.8692, -0.0139, -0.4943, -0.4837, 0.8105, -0.3303, 0.5804, 0.7119, -0.3953, 0.8674, 0.01424, -0.4975, -0.001126, 0.002818, -1.0, -0.416, -0.867, -0.2744, -0.8692, -0.0139, -0.4943, -0.001126, 0.002818, -1.0, 0.8674, 0.01424, -0.4975, 0.9999, 0.01375, -0.002289, 0.4894, -0.8046, -0.3363, 0.9999, 0.01375, -0.002289, 0.7335, -0.6761, -0.07011, 0.4894, -0.8046, -0.3363, -0.8692, -0.0139, -0.4943, -0.9999, -0.0136, 0.001359, -0.4837, 0.8105, -0.3303, -0.9999, -0.0136, 0.001359, -0.5364, 0.844, -1e-06, -0.4837, 0.8105, -0.3303, 0.01075, -0.2814, 0.9595, 0.003803, 0.03403, 0.9994, 0.005925, -0.1411, 0.99, 0.003803, 0.03403, 0.9994, 0.0043, 0.07405, 0.9972, 0.005925, -0.1411, 0.99, -0.5364, 0.844, -1e-06, 0.3527, 0.9357, 0.001364, -0.4837, 0.8105, -0.3303, 0.3527, 0.9357, 0.001364, 0.5804, 0.7119, -0.3953, -0.4837, 0.8105, -0.3303, -0.8692, -0.0139, -0.4943, -0.416, -0.867, -0.2744, -0.9999, -0.0136, 0.001359, -0.416, -0.867, -0.2744, -0.741, -0.6679, -0.06936, -0.9999, -0.0136, 0.001359, 0.01288, 0.09967, 0.9949, 0.0043, 0.07405, 0.9972, 0.006437, 0.1109, 0.9938, 0.0043, 0.07405, 0.9972, 0.003803, 0.03403, 0.9994, 0.006437, 0.1109, 0.9938, 0.5783, -0.7509, -0.3188, -0.3824, -0.8591, -0.3402, 0.1697, -0.9725, -0.1595, -0.3824, -0.8591, -0.3402, -0.2911, -0.9447, -0.1508, 0.1697, -0.9725, -0.1595, 0.8674, 0.01424, -0.4975, 0.5804, 0.7119, -0.3953, 0.9999, 0.01375, -0.002289, 0.5804, 0.7119, -0.3953, 0.3527, 0.9357, 0.001364, 0.9999, 0.01375, -0.002289, 0.005925, -0.1411, 0.99, 0.01014, -0.4046, 0.9144, 0.01075, -0.2814, 0.9595, 0.01014, -0.4046, 0.9144, 0.01422, -0.4135, 0.9104, 0.01075, -0.2814, 0.9595, 0.4894, -0.8046, -0.3363, 0.1697, -0.9725, -0.1595, -0.416, -0.867, -0.2744, 0.1697, -0.9725, -0.1595, -0.2911, -0.9447, -0.1508, -0.416, -0.867, -0.2744, 0.5564, 0.6773, 0.4814, 0.04, 0.2136, 0.9761, 0.6382, -0.1746, 0.7498, -0.629, -0.2085, 0.7489, 0.6382, -0.1746, 0.7498, 0.04, 0.2136, 0.9761, -0.629, -0.2085, 0.7489, 0.04, 0.2136, 0.9761, -0.4529, 0.6265, 0.6344, 0.04, 0.2136, 0.9761, 0.5564, 0.6773, 0.4814, -0.4529, 0.6265, 0.6344, -0.601, -0.6863, 0.4095, -0.3546, -0.9253, 0.1342, 0.4123, -0.7782, 0.4737, -0.3546, -0.9253, 0.1342, 0.58, -0.8026, 0.1394, 0.4123, -0.7782, 0.4737, -0.02136, 0.991, 0.132, -0.01473, 0.9921, 0.1243, 0.5564, 0.6773, 0.4814, -0.01472, 0.9921, 0.1243, -0.4529, 0.6265, 0.6344, 0.5564, 0.6773, 0.4814, -0.006149, 0.01142, -0.9999, -0.006509, 0.004586, -1.0, -0.00622, 0.008637, -0.9999, -0.006539, 0.004565, -1.0, -0.007604, 0.003748, -1.0, -0.006215, 0.008636, -0.9999, 0.58, -0.8026, 0.1394, 0.985, -0.07343, 0.1562, 0.4123, -0.7782, 0.4737, 0.985, -0.07343, 0.1562, 0.6382, -0.1746, 0.7498, 0.4123, -0.7782, 0.4737, -0.3546, -0.9253, 0.1342, -0.601, -0.6863, 0.4095, -0.9783, -0.1471, 0.1462, -0.601, -0.6863, 0.4095, -0.629, -0.2085, 0.7489, -0.9783, -0.1471, 0.1462, 0.6382, -0.1746, 0.7498, -0.629, -0.2085, 0.7489, 0.4123, -0.7782, 0.4737, -0.629, -0.2085, 0.7489, -0.601, -0.6863, 0.4095, 0.4123, -0.7782, 0.4737, -0.9783, -0.1471, 0.1462, -0.629, -0.2085, 0.7489, -0.9824, 0.1417, 0.1218, -0.629, -0.2085, 0.7489, -0.4529, 0.6265, 0.6344, -0.9824, 0.1417, 0.1218, 0.6382, -0.1746, 0.7498, 0.985, -0.07343, 0.1562, 0.5564, 0.6773, 0.4814, 0.985, -0.07343, 0.1562, 0.9822, 0.1244, 0.1409, 0.5564, 0.6773, 0.4814, -0.007403, 0.01216, -0.9999, -0.006121, 0.01141, -0.9999, -0.006518, 0.01444, -0.9999, -0.006149, 0.01145, -0.9999, -0.006219, 0.008615, -0.9999, -0.006511, 0.01446, -0.9999, 0.9423, -0.1711, -0.2879, 0.9553, -0.2331, -0.1818, 0.9495, -0.3022, -0.08466, -0.9506, -0.2396, -0.1974, -0.9388, -0.1786, -0.2944, -0.9468, -0.3077, -0.09483, 0.6615, -0.1059, -0.7424, 0.7892, -0.1035, -0.6054, 0.9423, -0.1711, -0.2879, -0.7925, -0.1106, -0.5997, -0.6665, -0.1077, -0.7377, -0.9388, -0.1786, -0.2944, -0.9388, -0.1786, -0.2944, -0.9506, -0.2396, -0.1974, -0.7925, -0.1106, -0.5997, 0.9553, -0.2331, -0.1818, 0.9423, -0.1711, -0.2879, 0.7892, -0.1035, -0.6054, 0.9304, -0.3182, -0.1819, 0.9495, -0.3022, -0.08466, 0.931, -0.3115, -0.1902, 0.9495, -0.3022, -0.08466, 0.9553, -0.2331, -0.1818, 0.931, -0.3115, -0.1902, 0.0, -0.01027, -0.9999, -0.6665, -0.1077, -0.7377, -0.2823, 0.06142, -0.9574, -0.6665, -0.1077, -0.7377, -0.7925, -0.1106, -0.5997, -0.2823, 0.06142, -0.9574, 0.0, -0.01027, -0.9999, 0.2832, 0.06172, -0.9571, 0.6615, -0.1059, -0.7424, 0.2832, 0.06172, -0.9571, 0.7892, -0.1035, -0.6054, 0.6615, -0.1059, -0.7424, 0.0, -0.01027, -0.9999, -0.2823, 0.06142, -0.9574, 0.2832, 0.06172, -0.9571, -0.2823, 0.06142, -0.9574, 0.0, 0.2425, -0.9701, 0.2832, 0.06172, -0.9571, -0.9289, -0.3312, -0.1659, -0.9304, -0.318, -0.1822, -0.9468, -0.3077, -0.09483, -0.9304, -0.318, -0.1822, -0.9506, -0.2396, -0.1974, -0.9468, -0.3077, -0.09483, 0.3314, -0.9432, 0.02259, -0.01804, -0.9998, 0.004854, 0.3743, -0.9219, 0.1004, -0.01804, -0.9998, 0.004854, -0.001143, -0.9416, 0.3366, 0.3743, -0.9219, 0.1004, -0.002582, -0.8137, 0.5812, 0.3937, -0.7927, 0.4654, -0.001143, -0.9416, 0.3366, 0.3937, -0.7927, 0.4654, 0.3743, -0.9219, 0.1004, -0.001143, -0.9416, 0.3366, -0.3364, -0.9417, 0.007064, -0.375, -0.922, 0.09627, -0.01804, -0.9998, 0.004854, -0.375, -0.922, 0.09627, -0.001143, -0.9416, 0.3366, -0.01804, -0.9998, 0.004854, -0.06701, -0.9977, 0.01092, -0.3861, -0.9224, -0.0137, -0.01804, -0.9998, 0.004854, -0.3861, -0.9224, -0.0137, -0.3364, -0.9417, 0.007064, -0.01804, -0.9998, 0.004854, -0.06701, -0.9977, 0.01092, -0.01804, -0.9998, 0.004854, 0.3179, -0.939, 0.1311, -0.01804, -0.9998, 0.004854, 0.3314, -0.9432, 0.02259, 0.3179, -0.939, 0.1311, -0.002582, -0.8137, 0.5812, -0.001143, -0.9416, 0.3366, -0.3971, -0.7961, 0.4567, -0.001143, -0.9416, 0.3366, -0.375, -0.922, 0.09627, -0.3971, -0.7961, 0.4567, 0.4064, -0.8485, -0.3389, -3.237e-08, -0.9173, -0.3981, -5.387e-08, -0.8666, -0.499, -3.237e-08, -0.9173, -0.3981, -0.4087, -0.8487, -0.3355, -5.387e-08, -0.8666, -0.499, -3.237e-08, -0.9173, -0.3981, -0.001817, -0.9538, -0.3004, -0.4087, -0.8487, -0.3355, -0.001817, -0.9538, -0.3004, -0.4136, -0.8669, -0.2784, -0.4087, -0.8487, -0.3355, -3.237e-08, -0.9173, -0.3981, 0.4064, -0.8485, -0.3389, -0.001817, -0.9538, -0.3004, 0.4064, -0.8485, -0.3389, 0.407, -0.8667, -0.2884, -0.001817, -0.9538, -0.3004])] * 3)])
arm_armature = bpy.data.armatures.new('Armature')  # bones are not reproduced
arm_rig_armature_001 = bpy.data.armatures.new('RIG-Armature.001')  # bones are not reproduced
arm_rig_armature_002 = bpy.data.armatures.new('RIG-Armature.002')  # bones are not reproduced

# ---- objects
ob_light = bpy.data.objects.new('Light', light_light)
ob_camera = bpy.data.objects.new('Camera', cam_camera)
ob_mesh = bpy.data.objects.new('Mesh', me_id27)
ob_armature = bpy.data.objects.new('Armature', arm_armature)
ob_a_control_rig = bpy.data.objects.new('a Control Rig', arm_rig_armature_001)
ob_megaman_rig = bpy.data.objects.new('megaman rig', arm_rig_armature_002)

# ---- transforms, parenting, visibility, modifiers, constraints
ob_light.location = (4.076, 1.005, 5.904)
ob_light.rotation_euler = (0.6503, 0.05522, 1.866)
ob_light.lock_rotations_4d = False
ob_light.empty_display_type = 'ARROWS'
ob_light.color = (0.0, 0.0, 0.0, 0.0)
ob_light.lineart.crease_threshold = 0.0
ob_camera.location = (7.359, -6.926, 4.958)
ob_camera.rotation_euler = (1.109, -4.251e-08, 0.8149)
ob_camera.lock_rotations_4d = False
ob_camera.empty_display_type = 'ARROWS'
ob_camera.color = (0.0, 0.0, 0.0, 0.0)
ob_camera.display_type = 'WIRE'
ob_camera.lineart.crease_threshold = 0.0
ob_mesh.parent = ob_a_control_rig
ob_mesh.location = (0.0, 0.0, 0.0)
_vg = ob_mesh.vertex_groups.new(name='root')
_vg = ob_mesh.vertex_groups.new(name='Bone001')
_vg.add([22, 23, 24, 25, 26, 27, 28, 29, 30, 31, 32, 33, 34, 35, 36, 37, 38, 39, 40, 41, 42, 43, 44, 45, 46, 47, 48, 49, 50, 51, 52, 53, 54, 55, 56, 57, 58, 59, 60, 61, 62, 63, 64, 65, 66, 67, 68, 69, 70, 71, 72, 73, 74, 75, 76, 77, 78, 79, 80, 81, 82, 83, 84, 85, 86], 1.0, 'REPLACE')
_vg = ob_mesh.vertex_groups.new(name='Bone002.L')
_vg.add([87, 88, 89, 90, 91, 92, 93, 94, 95, 96, 97, 98, 99, 100, 101, 102, 103, 104, 105, 106, 107, 108], 1.0, 'REPLACE')
_vg = ob_mesh.vertex_groups.new(name='Bone003.L')
_vg.add([109, 110, 111, 112, 113, 114, 115, 116, 117, 118, 119, 120], 1.0, 'REPLACE')
_vg = ob_mesh.vertex_groups.new(name='Bone004.L')
_vg.add([121, 122, 123, 124, 125, 126, 127, 128, 129, 130, 131, 132, 133], 1.0, 'REPLACE')
_vg = ob_mesh.vertex_groups.new(name='Bone002.R')
_vg.add([134, 135, 136, 137, 138, 139, 140, 141, 142, 143, 144, 145, 146, 147, 148, 149, 150, 151, 152, 153, 154, 155], 1.0, 'REPLACE')
_vg = ob_mesh.vertex_groups.new(name='Bone003.R')
_vg.add([156, 157, 158, 159, 160, 161, 162, 163, 164, 165, 166, 167], 1.0, 'REPLACE')
_vg = ob_mesh.vertex_groups.new(name='Bone004.R')
_vg.add([168, 169, 170, 171, 172, 173, 174, 175, 176, 177, 178, 179, 180], 1.0, 'REPLACE')
_vg = ob_mesh.vertex_groups.new(name='Bone008')
_vg.add([181, 182, 183, 184, 185, 186, 187, 188, 189, 190, 191], 1.0, 'REPLACE')
_vg = ob_mesh.vertex_groups.new(name='Bone009.L')
_vg.add([192, 193, 194, 195, 196, 197, 198, 199, 200], 1.0, 'REPLACE')
_vg = ob_mesh.vertex_groups.new(name='Bone010.L')
_vg.add([201, 202, 203, 204, 205, 206, 207, 208, 209, 210, 211, 212, 213, 214, 215, 216, 217], 1.0, 'REPLACE')
_vg = ob_mesh.vertex_groups.new(name='Bone011.L')
_vg.add([218, 219, 220, 221, 222, 223, 224, 225, 226, 227, 228, 229, 230], 1.0, 'REPLACE')
_vg = ob_mesh.vertex_groups.new(name='Bone009.R')
_vg.add([231, 232, 233, 234, 235, 236, 237, 238, 239], 1.0, 'REPLACE')
_vg = ob_mesh.vertex_groups.new(name='Bone010.R')
_vg.add([240, 241, 242, 243, 244, 245, 246, 247, 248, 249, 250, 251, 252, 253, 254, 255, 256], 1.0, 'REPLACE')
_vg = ob_mesh.vertex_groups.new(name='Bone011.R')
_vg.add([257, 258, 259, 260, 261, 262, 263, 264, 265, 266, 267, 268, 269], 1.0, 'REPLACE')
_vg = ob_mesh.vertex_groups.new(name='Bone015')
_vg.add([270, 271, 272, 273, 274, 275, 276, 277, 278, 279, 280, 281, 282, 283, 284, 285, 286, 287], 1.0, 'REPLACE')
_vg = ob_mesh.vertex_groups.new(name='Bone016')
_vg.add([288, 289, 290, 291, 292, 293, 294, 295, 296, 297, 298, 299], 1.0, 'REPLACE')
_vg = ob_mesh.vertex_groups.new(name='Bone018')
_vg.add([300, 301, 302, 303, 304, 305, 306], 1.0, 'REPLACE')
_vg = ob_mesh.vertex_groups.new(name='ORG-Bone008')
_vg = ob_mesh.vertex_groups.new(name='ORG-Bone009.R')
_vg = ob_mesh.vertex_groups.new(name='ORG-Bone010.R')
_vg = ob_mesh.vertex_groups.new(name='ORG-Bone011.R')
_vg = ob_mesh.vertex_groups.new(name='ORG-Bone009.L')
_vg = ob_mesh.vertex_groups.new(name='ORG-Bone010.L')
_vg = ob_mesh.vertex_groups.new(name='ORG-Bone011.L')
_vg = ob_mesh.vertex_groups.new(name='ORG-Bone002.R')
_vg = ob_mesh.vertex_groups.new(name='ORG-Bone003.R')
_vg = ob_mesh.vertex_groups.new(name='ORG-Bone004.R')
_vg = ob_mesh.vertex_groups.new(name='ORG-Bone002.L')
_vg = ob_mesh.vertex_groups.new(name='ORG-Bone003.L')
_vg = ob_mesh.vertex_groups.new(name='ORG-Bone004.L')
_vg = ob_mesh.vertex_groups.new(name='ORG-Bone001')
_vg = ob_mesh.vertex_groups.new(name='ORG-Bone018')
_vg = ob_mesh.vertex_groups.new(name='ORG-Bone016')
_vg = ob_mesh.vertex_groups.new(name='ORG-Bone015')
_m = ob_mesh.modifiers.new('Armature', 'ARMATURE')
_m.object = ob_armature
_m = ob_mesh.modifiers.new('Armature.001', 'ARMATURE')
_m.object = ob_a_control_rig
ob_armature.location = (0.0, 0.0, 0.0)
ob_armature.rotation_euler = (1.571, -0.0, 0.0)
ob_a_control_rig.location = (0.0, 0.0, 0.0)
ob_a_control_rig.display_type = 'WIRE'
ob_megaman_rig.location = (0.0, 0.0, 0.0)
ob_megaman_rig.display_type = 'SOLID'
ob_megaman_rig.show_in_front = True

# ---- collection membership
col_collection.objects.link(ob_light)
col_collection.objects.link(ob_camera)
col_collection.objects.link(ob_mesh)
col_collection.objects.link(ob_armature)
col_collection.objects.link(ob_a_control_rig)
col_collection.objects.link(ob_megaman_rig)
def _layer_coll(name, lc=None):
    lc = lc or bpy.context.view_layer.layer_collection
    for c in lc.children:
        if c.name == name: return c
        r = _layer_coll(name, c)
        if r: return r
_layer_coll('WGTS_Armature').exclude = True

# ---- scene / render settings (as saved in the file)
scene.camera = ob_camera
scene.frame_start = 1; scene.frame_end = 200; scene.frame_set(132)
scene.render.engine = 'BLENDER_EEVEE_NEXT'
scene.cycles.sampling_pattern = 'TABULATED_SOBOL'
bpy.context.view_layer.update()
